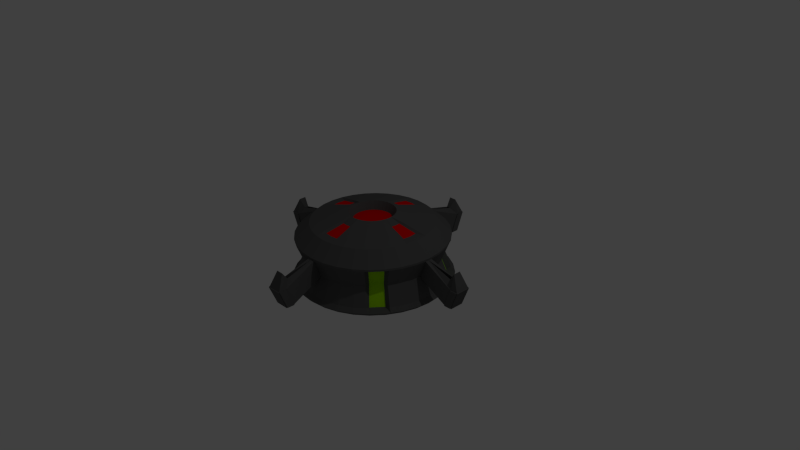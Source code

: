 # Source: Healing_Drone.blend  (saved by Blender 2.79.0; exported with 4.5.12 LTS)
import bpy
from mathutils import Matrix  # noqa: F401  (used for matrix-valued properties, if any)

bpy.ops.wm.read_factory_settings(use_empty=True)
scene = bpy.context.scene
scene.name = 'Scene'

# ---- collections
col_collection_1 = bpy.data.collections.new('Collection 1'); scene.collection.children.link(col_collection_1)

# ---- materials (node trees are filled in below, after node groups)
mat_metal = bpy.data.materials.new('Metal')
mat_metal.alpha_threshold = 0.0
mat_metal.use_transparent_shadow = False
mat_metal.diffuse_color = (0.1025, 0.1025, 0.1025, 1.0)
mat_metal.roughness = 0.5
mat_lum = bpy.data.materials.new('Lum')
mat_lum.alpha_threshold = 0.0
mat_lum.use_transparent_shadow = False
mat_lum.diffuse_color = (0.8, 0.0006812, 0.0, 1.0)
mat_lum.roughness = 0.5
mat_lume = bpy.data.materials.new('LumE')
mat_lume.alpha_threshold = 0.0
mat_lume.use_transparent_shadow = False
mat_lume.diffuse_color = (0.3639, 0.8, 0.0, 1.0)
mat_lume.specular_color = (0.3579, 1.0, 0.0)
mat_lume.roughness = 0.5
mat_lume.specular_intensity = 1.0
mat_metalw = bpy.data.materials.new('MetalW')
mat_metalw.alpha_threshold = 0.0
mat_metalw.use_transparent_shadow = False
mat_metalw.diffuse_color = (0.004896, 0.004896, 0.004896, 1.0)
mat_metalw.roughness = 0.5
mat_lumw = bpy.data.materials.new('LumW')
mat_lumw.alpha_threshold = 0.0
mat_lumw.use_transparent_shadow = False
mat_lumw.diffuse_color = (0.8, 0.05222, 0.0, 1.0)
mat_lumw.roughness = 0.5

# ---- material node trees

# ---- world
world_world = bpy.data.worlds.new('World'); scene.world = world_world
world_world.color = (0.05088, 0.05088, 0.05088)
world_world.use_sun_shadow = False
world_world.sun_shadow_jitter_overblur = 0.0
world_world.cycles.sampling_method = 'NONE'
world_world.cycles.sample_map_resolution = 256

# ---- cameras
cam_camera = bpy.data.cameras.new('Camera')
cam_camera.clip_end = 100.0
cam_camera.lens = 35.0
cam_camera.sensor_width = 32.0
cam_camera.sensor_height = 18.0
cam_camera.ortho_scale = 7.314
cam_camera.dof.focus_distance = 0.0
cam_camera.dof.aperture_fstop = 128.0

# ---- lights
light_lamp = bpy.data.lights.new('Lamp', 'POINT')
light_lamp.transmission_factor = 0.0
light_lamp.cutoff_distance = 30.0
light_lamp.energy = 100.0
light_lamp.shadow_buffer_clip_start = 1.001
light_lamp.shadow_soft_size = 0.1
light_lamp.shadow_maximum_resolution = 0.006
light_lamp.use_absolute_resolution = True
light_lamp.cycles.use_multiple_importance_sampling = False

# ---- meshes
me_cylinder_002 = bpy.data.meshes.new('Cylinder.002')
me_cylinder_002.from_pydata([(0.7814, 0.5141, 0.3259), (0.6567, 0.6661, 0.3259), (0.7814, -0.5141, 0.3259), (0.6567, -0.6661, 0.3259), (-0.6661, 0.6567, 0.3259), (-0.5141, 0.7814, 0.3259), (-0.7814, -0.5141, 0.3259), (-0.6567, -0.6661, 0.3259), (0.7814, -0.5141, -0.2259), (0.719, -0.5901, 0.326), (0.6567, -0.6661, -0.2259), (-0.7814, -0.5141, -0.2259), (-0.719, -0.5901, 0.326), (-0.6567, -0.6661, -0.2259), (0.719, -0.5901, -0.226), (0.7814, 0.5141, -0.2259), (0.719, 0.5901, 0.326), (0.6567, 0.6661, -0.2259), (0.7502, -0.5521, 0.326), (-0.719, -0.5901, -0.226), (-0.6661, 0.6567, -0.2259), (0.719, 0.5901, -0.226), (-0.5901, 0.719, 0.326), (-0.5141, 0.7814, -0.2259), (-0.7502, -0.5521, 0.326), (0.6944, -0.4554, 0.05), (0.6878, -0.6281, 0.326), (0.5821, -0.5922, 0.05), (0.7502, 0.5521, 0.326), (-0.5901, 0.719, -0.226), (-0.6281, 0.6878, 0.326), (-0.6944, -0.4554, 0.05), (-0.6878, -0.6281, 0.326), (-0.5821, -0.5922, 0.05), (0.6944, 0.4554, 0.05), (0.6878, 0.6281, 0.326), (0.5821, 0.5922, 0.05), (0.6878, -0.6281, -0.226), (0.7502, -0.5521, -0.226), (0.6379, -0.5235, 0.05), (-0.6878, -0.6281, -0.226), (-0.7502, -0.5521, -0.226), (-0.6379, -0.5235, 0.05), (-0.5922, 0.5821, 0.05), (-0.5521, 0.7502, 0.326), (-0.4554, 0.6944, 0.05), (0.6661, -0.4893, 0.05), (0.6878, 0.6281, -0.226), (0.7502, 0.5521, -0.226), (0.6379, 0.5235, 0.05), (-0.5521, 0.7502, -0.226), (-0.6281, 0.6878, -0.226), (-0.5235, 0.6379, 0.05), (-0.6661, -0.4893, 0.05), (0.6099, -0.5578, 0.05), (0.6661, 0.4893, 0.05), (-0.6099, -0.5578, 0.05), (0.6099, 0.5578, 0.05), (-0.5578, 0.6099, 0.05), (-0.4893, 0.6661, 0.05)], [], [(20, 43, 58, 51), (54, 26, 3, 27), (11, 41, 53, 31), (56, 33, 7, 32), (57, 36, 1, 35), (51, 58, 52, 29), (59, 44, 5, 45), (46, 18, 9, 39), (19, 40, 56, 42), (52, 22, 44, 59), (15, 48, 55, 34), (29, 52, 59, 50), (50, 59, 45, 23), (55, 49, 16, 28), (38, 46, 39, 14), (8, 25, 46, 38), (25, 2, 18, 46), (58, 30, 22, 52), (53, 42, 12, 24), (43, 4, 30, 58), (34, 55, 28, 0), (48, 21, 49, 55), (40, 13, 33, 56), (42, 56, 32, 12), (31, 53, 24, 6), (41, 19, 42, 53), (37, 54, 27, 10), (14, 39, 54, 37), (39, 9, 26, 54), (47, 17, 36, 57), (49, 57, 35, 16), (21, 47, 57, 49)])
me_cylinder_002.polygons.foreach_set('material_index', [2, 2, 2, 2, 2, 2, 2, 2, 2, 2, 2, 2, 2, 2, 2, 2, 2, 2, 2, 2, 2, 2, 2, 2, 2, 2, 2, 2, 2, 2, 2, 2])
me_cylinder_002.materials.append(mat_metal)
me_cylinder_002.materials.append(mat_lum)
me_cylinder_002.materials.append(mat_lume)
me_cylinder_002.use_remesh_preserve_volume = False
me_cylinder_002.use_remesh_preserve_attributes = False
me_cylinder_002.use_mirror_vertex_groups = False
me_cylinder_002.update()
me_cylinder_001 = bpy.data.meshes.new('Cylinder.001')
me_cylinder_001.from_pydata([(-0.03628, 0.05262, -0.05675), (-0.03628, 0.05262, 0.04406), (-0.02933, 0.05818, -0.04675), (-0.02933, 0.05818, 0.04406), (-0.02143, 0.06229, -0.04675), (-0.02143, 0.06229, 0.04406), (-0.01288, 0.06477, -0.04675), (-0.01288, 0.06477, 0.04406), (-0.004012, 0.06553, -0.04675), (-0.004012, 0.06553, 0.04406), (0.004835, 0.06455, -0.04675), (0.004836, 0.06455, 0.04406), (0.01332, 0.06187, -0.04675), (0.01332, 0.06187, 0.04406), (0.02112, 0.05758, -0.04675), (0.02112, 0.05758, 0.04406), (0.02793, 0.05185, -0.05675), (0.02793, 0.05185, 0.04406), (0.0335, 0.0449, -0.04675), (0.0335, 0.0449, 0.04406), (0.0376, 0.037, -0.04675), (0.0376, 0.037, 0.04406), (0.04008, 0.02845, -0.04675), (0.04008, 0.02845, 0.04406), (0.04085, 0.01958, -0.04675), (0.04085, 0.01958, 0.04406), (0.03987, 0.01074, -0.04675), (0.03987, 0.01074, 0.04406), (0.03718, 0.002251, -0.04675), (0.03718, 0.002251, 0.04406), (0.03289, -0.005548, -0.04675), (0.03289, -0.005548, 0.04406), (0.02716, -0.01236, -0.05675), (0.02716, -0.01236, 0.04406), (0.02021, -0.01792, -0.04675), (0.02021, -0.01792, 0.04406), (0.01231, -0.02203, -0.04675), (0.01231, -0.02203, 0.04406), (0.003765, -0.02451, -0.04675), (0.003765, -0.02451, 0.04406), (-0.005103, -0.02527, -0.04675), (-0.005103, -0.02527, 0.04406), (-0.01395, -0.02429, -0.04675), (-0.01395, -0.02429, 0.04406), (-0.02244, -0.02161, -0.04675), (-0.02244, -0.02161, 0.04406), (-0.03024, -0.01732, -0.04675), (-0.03024, -0.01732, 0.04406), (-0.03705, -0.01159, -0.05675), (-0.03705, -0.01159, 0.04406), (-0.04261, -0.00464, -0.04675), (-0.04261, -0.00464, 0.04406), (-0.04671, 0.00326, -0.04675), (-0.04671, 0.00326, 0.04406), (-0.04919, 0.01181, -0.04675), (-0.04919, 0.01181, 0.04406), (-0.04996, 0.02068, -0.04675), (-0.04996, 0.02068, 0.04406), (-0.04898, 0.02952, -0.04675), (-0.04898, 0.02952, 0.04406), (-0.04629, 0.03801, -0.04675), (-0.0463, 0.03801, 0.04406), (-0.042, 0.04581, -0.04675), (-0.042, 0.04581, 0.04406), (-0.01916, 0.005876, -0.1068), (-0.01881, 0.03473, -0.1068), (0.01004, 0.03439, -0.1068), (0.009697, 0.005529, -0.1068), (-0.01916, 0.005876, -0.1568), (-0.01881, 0.03473, -0.1568), (0.01004, 0.03439, -0.1568), (0.009697, 0.005529, -0.1568), (0.009697, 0.005529, -0.1068), (-0.01916, 0.005876, -0.1068), (0.009697, 0.005529, -0.1568), (-0.01916, 0.005876, -0.1568), (-0.01881, 0.03473, -0.1068), (0.01004, 0.03439, -0.1068), (-0.0258, 0.04189, -0.1618), (0.0172, 0.04137, -0.1618), (0.009697, 0.005529, -0.1068), (-0.01916, 0.005876, -0.1068), (0.01668, -0.001627, -0.1618), (-0.02631, -0.00111, -0.1618), (-0.01011, 0.07575, -0.1156), (0.002332, 0.0756, -0.1156), (0.01064, 0.08438, -0.1568), (-0.01821, 0.08473, -0.1568), (0.0009966, -0.03549, -0.1156), (-0.01145, -0.03534, -0.1156), (-0.01976, -0.04412, -0.1568), (0.009096, -0.04447, -0.1568), (-0.01145, -0.03534, -0.1156), (0.0009966, -0.03549, -0.1156), (-0.01976, -0.04412, -0.1568), (0.009096, -0.04447, -0.1568), (-0.01145, -0.03534, -0.1156), (0.0009966, -0.03549, -0.1156), (-0.01976, -0.04412, -0.1568), (0.009096, -0.04447, -0.1568), (-0.01485, -0.3182, -0.1156), (-0.002404, -0.3183, -0.1156), (-0.02316, -0.3269, -0.1568), (0.005696, -0.3273, -0.1568), (-0.005225, -0.03542, -0.1156), (-0.0156, -0.03973, -0.1362), (-0.005332, -0.04429, -0.1568), (0.005046, -0.03998, -0.1362), (-0.008626, -0.3182, -0.1156), (-0.019, -0.3226, -0.1362), (-0.008732, -0.3271, -0.1568), (0.001646, -0.3228, -0.1362), (-0.02018, -0.1716, -0.0922), (0.006449, -0.1719, -0.0922), (-0.03565, -0.1897, -0.1769), (0.02148, -0.1904, -0.1769), (0.02834, -0.1817, -0.1362), (-0.007096, -0.191, -0.1812), (-0.0423, -0.1808, -0.1362), (-0.008509, -0.3085, -0.1362), (-0.006862, -0.1716, -0.09119), (-0.005515, -0.3183, -0.1156), (-0.01693, -0.3204, -0.1259), (-0.01595, -0.327, -0.1568), (0.003671, -0.325, -0.1465), (-0.01174, -0.3182, -0.1156), (-0.02108, -0.3247, -0.1465), (-0.001518, -0.3272, -0.1568), (-0.0003788, -0.3206, -0.1259), (-0.008529, -0.3102, -0.144), (-0.008489, -0.3068, -0.1284), (-0.005846, -0.3086, -0.1362), (-0.01117, -0.3085, -0.1362), (-0.01171, -0.3068, -0.1282), (-0.005267, -0.3068, -0.1282), (-0.00361, -0.3104, -0.1444), (-0.01345, -0.3102, -0.1444), (0.01206, 0.2953, -0.04365), (-0.01456, 0.2956, -0.04365), (0.02754, 0.3134, -0.1284), (-0.0296, 0.3141, -0.1284)], [], [(0, 1, 3, 2), (2, 3, 5, 4), (4, 5, 7, 6), (6, 7, 9, 8), (8, 9, 11, 10), (10, 11, 13, 12), (12, 13, 15, 14), (14, 15, 17, 16), (16, 17, 19, 18), (18, 19, 21, 20), (20, 21, 23, 22), (22, 23, 25, 24), (24, 25, 27, 26), (26, 27, 29, 28), (28, 29, 31, 30), (30, 31, 33, 32), (32, 33, 35, 34), (34, 35, 37, 36), (36, 37, 39, 38), (38, 39, 41, 40), (40, 41, 43, 42), (42, 43, 45, 44), (44, 45, 47, 46), (46, 47, 49, 48), (48, 49, 51, 50), (50, 51, 53, 52), (52, 53, 55, 54), (54, 55, 57, 56), (56, 57, 59, 58), (58, 59, 61, 60), (3, 1, 63, 61, 59, 57, 55, 53, 51, 49, 47, 45, 43, 41, 39, 37, 35, 33, 31, 29, 27, 25, 23, 21, 19, 17, 15, 13, 11, 9, 7, 5), (62, 63, 1, 0), (60, 61, 63, 62), (48, 0, 65, 64), (32, 34, 36, 38, 40, 42, 44, 46, 48), (16, 18, 20, 22, 24, 26, 28, 30, 32), (0, 2, 4, 6, 8, 10, 12, 14, 16), (48, 50, 52, 54, 56, 58, 60, 62, 0), (64, 65, 69, 68), (0, 16, 66, 65), (16, 32, 67, 66), (32, 48, 64, 67), (68, 69, 70, 71), (69, 65, 76, 78), (66, 67, 71, 70), (64, 68, 75, 73), (72, 73, 81, 80), (71, 67, 72, 74), (68, 71, 74, 75), (67, 64, 73, 72), (75, 74, 82, 83), (70, 69, 78, 79), (65, 66, 77, 76), (73, 75, 83, 81), (66, 70, 79, 77), (74, 72, 80, 82), (77, 85, 84, 76), (79, 86, 85, 77), (78, 87, 86, 79), (76, 84, 87, 78), (88, 89, 92, 93), (81, 89, 88, 80), (83, 90, 89, 81), (82, 91, 90, 83), (80, 88, 91, 82), (93, 92, 96, 104, 97), (89, 90, 94, 92), (90, 91, 95, 94), (91, 88, 93, 95), (120, 112, 100, 125, 108), (92, 94, 98, 105, 96), (94, 95, 99, 106, 98), (95, 93, 97, 107, 99), (136, 126, 102, 123), (118, 114, 102, 126, 109), (117, 115, 103, 127, 110), (116, 113, 101, 128, 111), (115, 116, 111, 124, 103), (99, 107, 116, 115), (107, 97, 113, 116), (114, 117, 110, 123, 102), (98, 106, 117, 114), (106, 99, 115, 117), (112, 118, 109, 122, 100), (96, 105, 118, 112), (105, 98, 114, 118), (135, 129, 110, 127), (134, 130, 119, 131), (133, 122, 109, 132), (113, 120, 108, 121, 101), (97, 104, 120, 113), (104, 96, 112, 120), (86, 87, 140, 139), (130, 133, 132, 119), (108, 125, 133, 130), (125, 100, 122, 133), (128, 134, 131, 111), (101, 121, 134, 128), (121, 108, 130, 134), (124, 135, 127, 103), (111, 131, 135, 124), (131, 119, 129, 135), (129, 136, 123, 110), (119, 132, 136, 129), (132, 109, 126, 136), (137, 139, 140, 138), (87, 84, 138, 140), (84, 85, 137, 138), (85, 86, 139, 137)])
me_cylinder_001.polygons.foreach_set('material_index', [0, 0, 0, 0, 0, 0, 0, 0, 0, 0, 0, 0, 0, 0, 0, 0, 0, 0, 0, 0, 0, 0, 0, 0, 0, 0, 0, 0, 0, 0, 0, 0, 0, 0, 0, 0, 0, 0, 0, 0, 0, 0, 0, 0, 0, 0, 0, 0, 0, 0, 0, 0, 0, 0, 0, 0, 0, 0, 0, 0, 0, 0, 0, 0, 0, 0, 0, 0, 0, 0, 0, 0, 0, 0, 0, 0, 0, 0, 0, 0, 0, 0, 0, 0, 0, 0, 0, 1, 0, 0, 0, 0, 0, 1, 0, 0, 0, 0, 0, 0, 0, 1, 0, 1, 0, 0, 0, 0, 0])
me_cylinder_001.materials.append(mat_metalw)
me_cylinder_001.materials.append(mat_lumw)
me_cylinder_001.use_remesh_preserve_volume = False
me_cylinder_001.use_remesh_preserve_attributes = False
me_cylinder_001.use_mirror_vertex_groups = False
me_cylinder_001.update()
me_cylinder = bpy.data.meshes.new('Cylinder')
me_cylinder.from_pydata([(0.9808, 0.1951, -0.3), (0.9808, 0.1951, 0.3), (0.9239, 0.3827, -0.3), (0.9239, 0.3827, 0.3), (0.8315, 0.5556, -0.3), (0.7814, 0.5141, 0.3259), (0.7071, 0.7071, -0.3), (0.6567, 0.6661, 0.3259), (0.5556, 0.8315, -0.3), (0.5556, 0.8315, 0.3), (0.3827, 0.9239, -0.3), (0.3827, 0.9239, 0.3), (1.0, 0.0, -0.3), (1.0, 0.0, 0.3), (0.9808, -0.1951, -0.3), (0.9808, -0.1951, 0.3), (0.9239, -0.3827, -0.3), (0.9239, -0.3827, 0.3), (0.8315, -0.5556, -0.3), (0.7814, -0.5141, 0.3259), (0.7071, -0.7071, -0.3), (0.6567, -0.6661, 0.3259), (0.5556, -0.8315, -0.3), (0.5556, -0.8315, 0.3), (0.3827, -0.9239, -0.3), (0.3827, -0.9239, 0.3), (0.1951, -0.9808, -0.3), (0.1951, -0.9808, 0.3), (0.0, -1.0, -0.3), (0.0, -1.0, 0.3), (0.1951, 0.9808, -0.3), (0.1951, 0.9808, 0.3), (0.0, 1.0, -0.3), (0.0, 1.0, 0.3), (-0.9808, 0.1951, -0.3), (-0.9808, 0.1951, 0.3), (-0.9239, 0.3827, -0.3), (-0.9239, 0.3827, 0.3), (-0.8315, 0.5556, -0.3), (-0.8315, 0.5556, 0.3), (-0.7071, 0.7071, -0.3), (-0.6661, 0.6567, 0.3259), (-1.0, 0.0, -0.3), (-1.0, 0.0, 0.3), (-0.5556, 0.8315, -0.3), (-0.5141, 0.7814, 0.3259), (-0.9808, -0.1951, -0.3), (-0.9808, -0.1951, 0.3), (-0.9239, -0.3827, -0.3), (-0.9239, -0.3827, 0.3), (-0.8315, -0.5556, -0.3), (-0.7814, -0.5141, 0.3259), (-0.7071, -0.7071, -0.3), (-0.6567, -0.6661, 0.3259), (-0.5556, -0.8315, -0.3), (-0.5556, -0.8315, 0.3), (-0.3827, -0.9239, -0.3), (-0.3827, -0.9239, 0.3), (-0.1951, -0.9808, -0.3), (-0.1951, -0.9808, 0.3), (-0.3827, 0.9239, -0.3), (-0.3827, 0.9239, 0.3), (-0.1951, 0.9808, -0.3), (1.0, 0.0, 0.3), (0.9808, -0.1951, 0.3), (0.9239, -0.3827, 0.3), (0.8315, -0.5556, 0.3), (0.7071, -0.7071, 0.3), (0.5556, -0.8315, 0.3), (0.3827, -0.9239, 0.3), (0.1951, -0.9808, 0.3), (0.0, -1.0, 0.3), (-0.1951, 0.9808, 0.3), (0.9808, 0.1951, 0.3), (-1.0, 0.0, 0.3), (0.9239, 0.3827, 0.3), (0.8315, 0.5556, 0.3), (0.7071, 0.7071, 0.3), (0.5556, 0.8315, 0.3), (0.3827, 0.9239, 0.3), (-0.9808, -0.1951, 0.3), (-0.9239, -0.3827, 0.3), (-0.8315, -0.5556, 0.3), (-0.7071, -0.7071, 0.3), (-0.5556, -0.8315, 0.3), (-0.3827, -0.9239, 0.3), (-0.1951, -0.9808, 0.3), (0.1951, 0.9808, 0.3), (1.0, 0.0, -0.3), (0.9808, -0.1951, -0.3), (0.9239, -0.3827, -0.3), (0.8315, -0.5556, -0.3), (0.7071, -0.7071, -0.3), (0.5556, -0.8315, -0.3), (0.3827, -0.9239, -0.3), (0.1951, -0.9808, -0.3), (0.0, -1.0, -0.3), (0.0, 1.0, 0.3), (-0.9808, 0.1951, 0.3), (-0.9239, 0.3827, 0.3), (-0.8315, 0.5556, 0.3), (-1.0, 0.0, -0.3), (-0.7071, 0.7071, 0.3), (-0.5556, 0.8315, 0.3), (-0.3827, 0.9239, 0.3), (-0.1951, 0.9808, 0.3), (0.9808, 0.1951, -0.3), (0.9239, 0.3827, -0.3), (-0.9808, -0.1951, -0.3), (-0.9239, -0.3827, -0.3), (-0.8315, -0.5556, -0.3), (-0.7071, -0.7071, -0.3), (-0.5556, -0.8315, -0.3), (-0.3827, -0.9239, -0.3), (-0.1951, -0.9808, -0.3), (1.0, 0.0, 0.325), (0.9808, -0.1951, 0.325), (0.9239, -0.3827, 0.325), (0.8315, -0.5556, 0.325), (0.7071, -0.7071, 0.325), (0.5556, -0.8315, 0.325), (0.3827, -0.9239, 0.325), (0.1951, -0.9808, 0.325), (0.0, -1.0, 0.325), (0.8315, 0.5556, -0.3), (0.7071, 0.7071, -0.3), (0.5556, 0.8315, -0.3), (0.3827, 0.9239, -0.3), (0.1951, 0.9808, -0.3), (0.0, 1.0, -0.3), (-0.9808, 0.1951, -0.3), (-0.9239, 0.3827, -0.3), (-0.8315, 0.5556, -0.3), (-0.7071, 0.7071, -0.3), (-0.5556, 0.8315, -0.3), (-0.3827, 0.9239, -0.3), (-0.1951, 0.9808, -0.3), (-1.0, 0.0, 0.325), (-0.9808, -0.1951, 0.325), (-0.9239, -0.3827, 0.325), (-0.8315, -0.5556, 0.325), (-0.7071, -0.7071, 0.325), (-0.5556, -0.8315, 0.325), (0.8036, 0.0, -0.1215), (0.7882, -0.1568, -0.1215), (0.7425, -0.3075, -0.1215), (0.6682, -0.4465, -0.1215), (0.5683, -0.5683, -0.1215), (0.4465, -0.6682, -0.1215), (0.3075, -0.7425, -0.1215), (0.1568, -0.7882, -0.1215), (0.0, -0.8036, -0.1215), (-0.3827, -0.9239, 0.325), (-0.1951, -0.9808, 0.325), (0.9808, 0.1951, 0.325), (0.9239, 0.3827, 0.325), (0.8315, 0.5556, 0.325), (0.7071, 0.7071, 0.325), (0.5556, 0.8315, 0.325), (0.3827, 0.9239, 0.325), (0.1951, 0.9808, 0.325), (0.0, 1.0, 0.325), (-0.9808, 0.1951, 0.325), (-0.9239, 0.3827, 0.325), (-0.8315, 0.5556, 0.325), (-0.7071, 0.7071, 0.325), (-0.5556, 0.8315, 0.325), (-0.8036, 0.0, -0.1215), (-0.7882, -0.1568, -0.1215), (-0.7425, -0.3075, -0.1215), (-0.6682, -0.4465, -0.1215), (-0.5683, -0.5683, -0.1215), (-0.4465, -0.6682, -0.1215), (-0.3075, -0.7425, -0.1215), (-0.1568, -0.7882, -0.1215), (0.7882, 0.1568, -0.1215), (0.0, -0.8036, 0.4965), (0.1568, -0.7882, 0.4965), (0.3075, -0.7425, 0.4965), (0.4465, -0.6682, 0.4965), (0.5683, -0.5683, 0.4965), (0.6682, -0.4465, 0.4965), (0.7425, -0.3075, 0.4965), (0.7882, -0.1568, 0.4965), (0.8036, 0.0, 0.4965), (0.7425, 0.3075, -0.1215), (0.6682, 0.4465, -0.1215), (0.5683, 0.5683, -0.1215), (0.4465, 0.6682, -0.1215), (0.3075, 0.7425, -0.1215), (-0.1568, -0.7882, 0.4965), (-0.3075, -0.7425, 0.4965), (0.1568, 0.7882, -0.1215), (0.0, 0.8036, -0.1215), (-0.3827, 0.9239, 0.325), (-0.1951, 0.9808, 0.325), (-0.4465, -0.6682, 0.4965), (-0.5683, -0.5683, 0.4965), (-0.6682, -0.4465, 0.4965), (-0.7425, -0.3075, 0.4965), (-0.7882, -0.1568, 0.4965), (-0.8036, 0.0, 0.4965), (0.0, -0.8036, 0.4715), (0.1568, -0.7882, 0.4715), (0.3075, -0.7425, 0.4715), (0.4465, -0.6682, 0.4715), (0.5683, -0.5683, 0.4715), (0.6682, -0.4465, 0.4715), (0.7425, -0.3075, 0.4715), (0.7882, -0.1568, 0.4715), (0.8036, 0.0, 0.4715), (-0.7882, 0.1568, -0.1215), (-0.7425, 0.3075, -0.1215), (-0.6682, 0.4465, -0.1215), (-0.5683, 0.5683, -0.1215), (-0.4465, 0.6682, -0.1215), (-0.3075, 0.7425, -0.1215), (-0.1568, -0.7882, 0.4715), (-0.3075, -0.7425, 0.4715), (-0.4465, -0.6682, 0.4715), (-0.5683, -0.5683, 0.4715), (-0.1568, 0.7882, -0.1215), (0.0, 0.8036, 0.4965), (-0.6682, -0.4465, 0.4715), (-0.7425, -0.3075, 0.4715), (-0.7882, -0.1568, 0.4715), (-0.8036, 0.0, 0.4715), (0.1568, 0.7882, 0.4965), (0.3075, 0.7425, 0.4965), (0.4465, 0.6682, 0.4965), (0.5683, 0.5683, 0.4965), (0.0, -0.8036, 0.4715), (0.1568, -0.7882, 0.4715), (0.3075, -0.7425, 0.4715), (0.4465, -0.6682, 0.4715), (0.5683, -0.5683, 0.4715), (0.6682, -0.4465, 0.4715), (0.7425, -0.3075, 0.4715), (0.7882, -0.1568, 0.4715), (0.8036, 0.0, 0.4715), (0.6682, 0.4465, 0.4965), (0.7425, 0.3075, 0.4965), (0.7882, 0.1568, 0.4965), (-0.1568, 0.7882, 0.4965), (-0.3075, 0.7425, 0.4965), (-0.4465, 0.6682, 0.4965), (-0.1568, -0.7882, 0.4715), (-0.3075, -0.7425, 0.4715), (-0.4465, -0.6682, 0.4715), (-0.5683, -0.5683, 0.4715), (-0.6682, -0.4465, 0.4715), (-0.7425, -0.3075, 0.4715), (-0.7882, -0.1568, 0.4715), (-0.8036, 0.0, 0.4715), (-0.5683, 0.5683, 0.4965), (-0.6682, 0.4465, 0.4965), (-0.7425, 0.3075, 0.4965), (-0.7882, 0.1568, 0.4965), (0.0, -0.3036, 0.6215), (0.05924, -0.2978, 0.6215), (0.1162, -0.2805, 0.6215), (0.1687, -0.2525, 0.6215), (0.2147, -0.2147, 0.6215), (0.2525, -0.1687, 0.6215), (0.2805, -0.1162, 0.6215), (0.2978, -0.05924, 0.6215), (0.3036, 0.0, 0.6215), (0.0, 0.8036, 0.4715), (0.1568, 0.7882, 0.4715), (0.3075, 0.7425, 0.4715), (0.4465, 0.6682, 0.4715), (0.5683, 0.5683, 0.4715), (0.6682, 0.4465, 0.4715), (0.7425, 0.3075, 0.4715), (0.7882, 0.1568, 0.4715), (-0.05924, -0.2978, 0.6215), (0.7036, 0.0, -0.1215), (0.6901, -0.1373, -0.1215), (0.6501, -0.2693, -0.1215), (0.5851, -0.3909, -0.1215), (0.4976, -0.4976, -0.1215), (0.3909, -0.5851, -0.1215), (0.2693, -0.6501, -0.1215), (0.1373, -0.6901, -0.1215), (0.0, -0.7036, -0.1215), (-0.1162, -0.2805, 0.6215), (-0.1687, -0.2525, 0.6215), (-0.2147, -0.2147, 0.6215), (-0.2525, -0.1687, 0.6215), (-0.2805, -0.1162, 0.6215), (-0.2978, -0.05924, 0.6215), (-0.3036, 0.0, 0.6215), (-0.1568, 0.7882, 0.4715), (-0.3075, 0.7425, 0.4715), (-0.4465, 0.6682, 0.4715), (-0.5683, 0.5683, 0.4715), (-0.6682, 0.4465, 0.4715), (-0.7425, 0.3075, 0.4715), (-0.7882, 0.1568, 0.4715), (0.0, 0.8036, 0.4715), (0.1568, 0.7882, 0.4715), (0.3075, 0.7425, 0.4715), (0.4465, 0.6682, 0.4715), (0.5683, 0.5683, 0.4715), (0.2036, 0.0, -0.4215), (0.1997, -0.03973, -0.4215), (0.1881, -0.07793, -0.4215), (0.1693, -0.1131, -0.4215), (0.144, -0.144, -0.4215), (0.1131, -0.1693, -0.4215), (0.07793, -0.1881, -0.4215), (0.03973, -0.1997, -0.4215), (0.0, -0.2036, -0.4215), (0.6682, 0.4465, 0.4715), (0.7425, 0.3075, 0.4715), (0.7882, 0.1568, 0.4715), (-0.7036, 0.0, -0.1215), (-0.6901, -0.1373, -0.1215), (-0.6501, -0.2693, -0.1215), (-0.5851, -0.3909, -0.1215), (-0.1568, 0.7882, 0.4715), (-0.3075, 0.7425, 0.4715), (-0.4465, 0.6682, 0.4715), (-0.5683, 0.5683, 0.4715), (-0.6682, 0.4465, 0.4715), (-0.7425, 0.3075, 0.4715), (-0.4976, -0.4976, -0.1215), (-0.3909, -0.5851, -0.1215), (-0.2693, -0.6501, -0.1215), (-0.1373, -0.6901, -0.1215), (-0.7882, 0.1568, 0.4715), (0.0, 0.3036, 0.6215), (0.05924, 0.2978, 0.6215), (0.1162, 0.2805, 0.6215), (0.1687, 0.2525, 0.6215), (0.2147, 0.2147, 0.6215), (0.2525, 0.1687, 0.6215), (0.2805, 0.1162, 0.6215), (0.2978, 0.05924, 0.6215), (-0.05924, 0.2978, 0.6215), (0.6901, 0.1373, -0.1215), (0.6501, 0.2693, -0.1215), (0.5851, 0.3909, -0.1215), (1.0, 0.0, -0.2), (0.9904, -0.09755, -0.3), (0.9904, -0.09755, 0.3), (0.9808, -0.1951, -0.2), (0.9523, -0.2889, -0.3), (0.9523, -0.2889, 0.3), (0.9239, -0.3827, -0.2), (0.8777, -0.4691, -0.3), (0.8777, -0.4691, 0.3), (0.7814, -0.5141, -0.2259), (0.7693, -0.6313, -0.3), (0.719, -0.5901, 0.326), (0.6567, -0.6661, -0.2259), (0.6313, -0.7693, -0.3), (0.6313, -0.7693, 0.3), (0.5556, -0.8315, -0.2), (0.4691, -0.8777, -0.3), (0.4691, -0.8777, 0.3), (0.3827, -0.9239, -0.2), (0.2889, -0.9523, -0.3), (0.2889, -0.9523, 0.3), (0.1951, -0.9808, -0.2), (0.09754, -0.9904, -0.3), (0.09754, -0.9904, 0.3), (0.0, -1.0, -0.2), (0.4976, 0.4976, -0.1215), (-0.2036, 0.0, -0.4215), (-0.1997, -0.03973, -0.4215), (-0.1881, -0.07793, -0.4215), (-0.1693, -0.1131, -0.4215), (-0.144, -0.144, -0.4215), (-0.1131, -0.1693, -0.4215), (-0.07793, -0.1881, -0.4215), (-0.03973, -0.1997, -0.4215), (0.3909, 0.5851, -0.1215), (0.2693, 0.6501, -0.1215), (0.1373, 0.6901, -0.1215), (0.0, 0.7036, -0.1215), (-0.1162, 0.2805, 0.6215), (-0.1687, 0.2525, 0.6215), (-0.2147, 0.2147, 0.6215), (-0.2525, 0.1687, 0.6215), (-0.2805, 0.1162, 0.6215), (-0.2978, 0.05924, 0.6215), (0.1997, 0.03973, -0.4215), (0.1881, 0.07793, -0.4215), (0.1693, 0.1131, -0.4215), (0.144, 0.144, -0.4215), (0.1131, 0.1693, -0.4215), (0.07793, 0.1881, -0.4215), (0.03973, 0.1997, -0.4215), (0.0, 0.2036, -0.4215), (-0.6901, 0.1373, -0.1215), (-0.6501, 0.2693, -0.1215), (-0.5851, 0.3909, -0.1215), (-0.4976, 0.4976, -0.1215), (-0.3909, 0.5851, -0.1215), (-0.2693, 0.6501, -0.1215), (-0.1373, 0.6901, -0.1215), (0.9904, 0.09755, -0.3), (0.9904, 0.09755, 0.3), (0.9808, 0.1951, -0.2), (0.9523, 0.2889, -0.3), (0.9523, 0.2889, 0.3), (0.9239, 0.3827, -0.2), (0.8777, 0.4691, -0.3), (-1.0, 0.0, -0.2), (-0.9904, -0.09755, -0.3), (-0.9904, -0.09755, 0.3), (-0.9808, -0.1951, -0.2), (-0.9523, -0.2889, -0.3), (-0.9523, -0.2889, 0.3), (-0.9239, -0.3827, -0.2), (-0.8777, -0.4691, -0.3), (-0.8777, -0.4691, 0.3), (-0.7814, -0.5141, -0.2259), (-0.7693, -0.6313, -0.3), (-0.719, -0.5901, 0.326), (-0.6567, -0.6661, -0.2259), (-0.6313, -0.7693, -0.3), (0.09754, -0.9904, -0.2), (0.2889, -0.9523, -0.2), (0.4691, -0.8777, -0.2), (0.6313, -0.7693, -0.2), (0.719, -0.5901, -0.226), (0.8777, -0.4691, -0.2), (0.9523, -0.2889, -0.2), (0.9904, -0.09755, -0.2), (-0.6313, -0.7693, 0.3), (-0.5556, -0.8315, -0.2), (-0.4691, -0.8777, -0.3), (-0.4691, -0.8777, 0.3), (-0.3827, -0.9239, -0.2), (-0.2889, -0.9523, -0.3), (-0.2889, -0.9523, 0.3), (-0.1951, -0.9808, -0.2), (-0.09754, -0.9904, -0.3), (-0.09754, -0.9904, 0.3), (0.8777, 0.4691, 0.3), (0.7814, 0.5141, -0.2259), (0.7693, 0.6313, -0.3), (0.719, 0.5901, 0.326), (0.6567, 0.6661, -0.2259), (0.6313, 0.7693, -0.3), (0.6313, 0.7693, 0.3), (0.5556, 0.8315, -0.2), (0.4691, 0.8777, -0.3), (0.4691, 0.8777, 0.3), (0.3827, 0.9239, -0.2), (0.2889, 0.9523, -0.3), (0.2889, 0.9523, 0.3), (0.1951, 0.9808, -0.2), (0.09754, 0.9904, -0.3), (0.09754, 0.9904, 0.3), (0.0, 1.0, -0.2), (-0.1997, 0.03973, -0.4215), (-0.1881, 0.07793, -0.4215), (1.05, 0.0, -0.25), (0.9856, -0.1463, -0.3), (0.9952, -0.04877, 0.3), (1.03, -0.2048, -0.25), (0.9381, -0.3358, -0.3), (0.9666, -0.242, 0.3), (0.9701, -0.4018, -0.25), (0.8546, -0.5123, -0.3), (0.9008, -0.4259, 0.3), (0.873, -0.5833, -0.25), (0.7382, -0.6692, -0.3), (0.7502, -0.5521, 0.326), (0.7425, -0.7425, -0.25), (0.5935, -0.8004, -0.3), (0.6692, -0.7382, 0.3), (0.5833, -0.873, -0.25), (0.4259, -0.9008, -0.3), (0.5123, -0.8546, 0.3), (0.4018, -0.9701, -0.25), (0.242, -0.9666, -0.3), (0.3358, -0.9381, 0.3), (0.2048, -1.03, -0.25), (0.04877, -0.9952, -0.3), (0.1463, -0.9856, 0.3), (0.0, -1.05, -0.25), (-0.1693, 0.1131, -0.4215), (-0.144, 0.144, -0.4215), (-0.1131, 0.1693, -0.4215), (-0.07793, 0.1881, -0.4215), (-0.03973, 0.1997, -0.4215), (-0.9904, 0.09755, -0.3), (-0.9904, 0.09755, 0.3), (-0.9808, 0.1951, -0.2), (-0.09754, -0.9904, -0.2), (-0.2889, -0.9523, -0.2), (-0.4691, -0.8777, -0.2), (-0.6313, -0.7693, -0.2), (-0.719, -0.5901, -0.226), (-0.8777, -0.4691, -0.2), (-0.9523, -0.2889, -0.2), (-0.9904, -0.09755, -0.2), (-0.9523, 0.2889, -0.3), (-0.9523, 0.2889, 0.3), (-0.9239, 0.3827, -0.2), (-0.8777, 0.4691, -0.3), (-0.8777, 0.4691, 0.3), (-0.8315, 0.5556, -0.2), (-0.7693, 0.6313, -0.3), (-0.7693, 0.6313, 0.3), (-0.6661, 0.6567, -0.2259), (-0.6313, 0.7693, -0.3), (0.09754, 0.9904, -0.2), (0.2889, 0.9523, -0.2), (0.4691, 0.8777, -0.2), (0.6313, 0.7693, -0.2), (0.719, 0.5901, -0.226), (0.8777, 0.4691, -0.2), (0.9523, 0.2889, -0.2), (0.9904, 0.09755, -0.2), (-0.5901, 0.719, 0.326), (-0.5141, 0.7814, -0.2259), (-0.4691, 0.8777, -0.3), (-0.4691, 0.8777, 0.3), (-0.3827, 0.9239, -0.2), (-0.2889, 0.9523, -0.3), (-0.2889, 0.9523, 0.3), (-0.1951, 0.9808, -0.2), (-0.09754, 0.9904, -0.3), (-0.09754, 0.9904, 0.3), (0.9856, 0.1463, -0.3), (0.9952, 0.04877, 0.3), (1.03, 0.2048, -0.25), (-1.05, 0.0, -0.25), (-0.9856, -0.1463, -0.3), (-0.9952, -0.04877, 0.3), (-1.03, -0.2048, -0.25), (-0.9381, -0.3358, -0.3), (-0.9666, -0.242, 0.3), (-0.9701, -0.4018, -0.25), (-0.8546, -0.5123, -0.3), (-0.9008, -0.4259, 0.3), (-0.873, -0.5833, -0.25), (-0.7382, -0.6692, -0.3), (-0.7502, -0.5521, 0.326), (-0.7425, -0.7425, -0.25), (-0.5935, -0.8004, -0.3), (-0.6692, -0.7382, 0.3), (-0.5833, -0.873, -0.25), (-0.4259, -0.9008, -0.3), (-0.5123, -0.8546, 0.3), (-0.4018, -0.9701, -0.25), (-0.242, -0.9666, -0.3), (0.9, 0.0, 0.05), (0.9952, -0.04877, -0.3), (0.9856, -0.1463, 0.3), (0.8827, -0.1756, 0.05), (0.9666, -0.242, -0.3), (0.9381, -0.3358, 0.3), (0.8315, -0.3444, 0.05), (0.9008, -0.4259, -0.3), (0.8546, -0.5123, 0.3), (0.6944, -0.4554, 0.05), (0.8004, -0.5935, -0.3), (0.6878, -0.6281, 0.326), (0.5821, -0.5922, 0.05), (0.6692, -0.7382, -0.3), (0.5935, -0.8004, 0.3), (0.5, -0.7483, 0.05), (0.5123, -0.8546, -0.3), (0.4259, -0.9008, 0.3), (0.3444, -0.8315, 0.05), (0.3358, -0.9381, -0.3), (0.242, -0.9666, 0.3), (0.1756, -0.8827, 0.05), (0.1463, -0.9856, -0.3), (0.04877, -0.9952, 0.3), (0.0, -0.9, 0.05), (-0.3358, -0.9381, 0.3), (-0.2048, -1.03, -0.25), (-0.04877, -0.9952, -0.3), (-0.1463, -0.9856, 0.3), (0.9381, 0.3358, -0.3), (0.9666, 0.242, 0.3), (0.9701, 0.4018, -0.25), (0.8546, 0.5123, -0.3), (0.9008, 0.4259, 0.3), (0.873, 0.5833, -0.25), (0.7382, 0.6692, -0.3), (0.7502, 0.5521, 0.326), (0.7425, 0.7425, -0.25), (0.5935, 0.8004, -0.3), (0.6692, 0.7382, 0.3), (0.5833, 0.873, -0.25), (0.4259, 0.9008, -0.3), (0.5123, 0.8546, 0.3), (0.4018, 0.9701, -0.25), (0.242, 0.9666, -0.3), (0.3358, 0.9381, 0.3), (0.2048, 1.03, -0.25), (0.04877, 0.9952, -0.3), (0.1463, 0.9856, 0.3), (0.0, 1.05, -0.25), (-0.09754, 0.9904, -0.2), (-0.2889, 0.9523, -0.2), (-0.4691, 0.8777, -0.2), (-0.5901, 0.719, -0.226), (-0.7693, 0.6313, -0.2), (-0.8777, 0.4691, -0.2), (-0.9523, 0.2889, -0.2), (-0.9904, 0.09755, -0.2), (-0.9856, 0.1463, -0.3), (-0.9952, 0.04877, 0.3), (-1.03, 0.2048, -0.25), (-0.9381, 0.3358, -0.3), (-0.9666, 0.242, 0.3), (-0.9701, 0.4018, -0.25), (-0.8546, 0.5123, -0.3), (-0.9008, 0.4259, 0.3), (-0.873, 0.5833, -0.25), (-0.7382, 0.6692, -0.3), (-0.8004, 0.5935, 0.3), (-0.7425, 0.7425, -0.25), (-0.5935, 0.8004, -0.3), (-0.6281, 0.6878, 0.326), (-0.5833, 0.873, -0.25), (-0.4259, 0.9008, -0.3), (-0.5123, 0.8546, 0.3), (-0.4018, 0.9701, -0.25), (-0.242, 0.9666, -0.3), (-0.9, 0.0, 0.05), (-0.9952, -0.04877, -0.3), (-0.9856, -0.1463, 0.3), (-0.8827, -0.1756, 0.05), (-0.9666, -0.242, -0.3), (-0.9381, -0.3358, 0.3), (-0.8315, -0.3444, 0.05), (-0.9008, -0.4259, -0.3), (-0.8546, -0.5123, 0.3), (-0.6944, -0.4554, 0.05), (-0.8004, -0.5935, -0.3), (-0.6878, -0.6281, 0.326), (-0.5821, -0.5922, 0.05), (-0.6692, -0.7382, -0.3), (-0.5935, -0.8004, 0.3), (-0.5, -0.7483, 0.05), (-0.5123, -0.8546, -0.3), (-0.4259, -0.9008, 0.3), (-0.3444, -0.8315, 0.05), (-0.3358, -0.9381, -0.3), (-0.242, -0.9666, 0.3), (-0.1756, -0.8827, 0.05), (-0.1463, -0.9856, -0.3), (-0.04877, -0.9952, 0.3), (0.9952, 0.04877, -0.3), (0.9856, 0.1463, 0.3), (0.8827, 0.1756, 0.05), (0.9666, 0.242, -0.3), (0.9381, 0.3358, 0.3), (0.8315, 0.3444, 0.05), (0.9008, 0.4259, -0.3), (0.8546, 0.5123, 0.3), (0.6944, 0.4554, 0.05), (0.8004, 0.5935, -0.3), (0.6878, 0.6281, 0.326), (0.5821, 0.5922, 0.05), (0.6692, 0.7382, -0.3), (0.5935, 0.8004, 0.3), (0.5, 0.7483, 0.05), (0.5123, 0.8546, -0.3), (0.4259, 0.9008, 0.3), (0.3444, 0.8315, 0.05), (0.3358, 0.9381, -0.3), (0.242, 0.9666, 0.3), (0.1756, 0.8827, 0.05), (0.1463, 0.9856, -0.3), (-0.04877, -0.9952, -0.2), (-0.1463, -0.9856, -0.2), (-0.1024, -1.04, -0.25), (-0.08774, -0.8909, 0.05), (0.04877, -0.9952, -0.2), (0.1463, -0.9856, -0.2), (0.1024, -1.04, -0.25), (0.08774, -0.8909, 0.05), (0.242, -0.9666, -0.2), (0.3358, -0.9381, -0.2), (0.3034, -1.0, -0.25), (0.2599, -0.8566, 0.05), (0.4259, -0.9008, -0.2), (0.5123, -0.8546, -0.2), (0.4927, -0.9218, -0.25), (0.422, -0.7895, 0.05), (0.5935, -0.8004, -0.2), (0.6692, -0.7382, -0.2), (0.6631, -0.8079, -0.25), (0.5679, -0.692, 0.05), (0.6878, -0.6281, -0.226), (0.7502, -0.5521, -0.226), (0.8079, -0.6631, -0.25), (0.8546, -0.5123, -0.2), (0.9008, -0.4259, -0.2), (0.9218, -0.4927, -0.25), (0.7895, -0.422, 0.05), (0.9381, -0.3358, -0.2), (0.9666, -0.242, -0.2), (1.0, -0.3034, -0.25), (0.8566, -0.2599, 0.05), (0.9856, -0.1463, -0.2), (0.9952, -0.04877, -0.2), (1.04, -0.1024, -0.25), (0.8909, -0.08774, 0.05), (-0.242, -0.9666, -0.2), (-0.3358, -0.9381, -0.2), (-0.3034, -1.0, -0.25), (-0.2599, -0.8566, 0.05), (-0.4259, -0.9008, -0.2), (-0.5123, -0.8546, -0.2), (-0.4927, -0.9218, -0.25), (-0.422, -0.7895, 0.05), (-0.5935, -0.8004, -0.2), (-0.6692, -0.7382, -0.2), (-0.6631, -0.8079, -0.25), (-0.5679, -0.692, 0.05), (-0.6878, -0.6281, -0.226), (-0.7502, -0.5521, -0.226), (-0.8079, -0.6631, -0.25), (-0.8546, -0.5123, -0.2), (-0.9008, -0.4259, -0.2), (-0.9218, -0.4927, -0.25), (-0.7895, -0.422, 0.05), (-0.9381, -0.3358, -0.2), (-0.9666, -0.242, -0.2), (-1.0, -0.3034, -0.25), (-0.8566, -0.2599, 0.05), (-0.9856, -0.1463, -0.2), (-0.9952, -0.04877, -0.2), (-1.04, -0.1024, -0.25), (-0.8909, -0.08774, 0.05), (0.04877, 0.9952, 0.3), (0.0, 0.9, 0.05), (-0.3358, 0.9381, 0.3), (-0.2048, 1.03, -0.25), (-0.04877, 0.9952, -0.3), (-0.1463, 0.9856, 0.3), (-0.9952, 0.04877, -0.3), (-0.9856, 0.1463, 0.3), (-0.8827, 0.1756, 0.05), (-0.9666, 0.242, -0.3), (-0.9381, 0.3358, 0.3), (-0.8315, 0.3444, 0.05), (-0.9008, 0.4259, -0.3), (-0.8546, 0.5123, 0.3), (-0.7483, 0.5, 0.05), (-0.8004, 0.5935, -0.3), (-0.7382, 0.6692, 0.3), (-0.5922, 0.5821, 0.05), (-0.6692, 0.7382, -0.3), (-0.5521, 0.7502, 0.326), (-0.4554, 0.6944, 0.05), (-0.5123, 0.8546, -0.3), (-0.4259, 0.9008, 0.3), (-0.3444, 0.8315, 0.05), (-0.3358, 0.9381, -0.3), (-0.242, 0.9666, 0.3), (-0.1756, 0.8827, 0.05), (0.8953, -0.04388, 0.05), (1.045, -0.05122, -0.25), (1.035, -0.1537, -0.25), (0.8696, -0.2177, 0.05), (1.015, -0.2541, -0.25), (0.9852, -0.3526, -0.25), (0.8104, -0.3832, 0.05), (0.946, -0.4473, -0.25), (0.8975, -0.5381, -0.25), (0.8405, -0.6232, -0.25), (0.7752, -0.7028, -0.25), (0.6021, -0.6641, 0.05), (0.7028, -0.7752, -0.25), (0.6232, -0.8405, -0.25), (0.4609, -0.7688, 0.05), (0.5381, -0.8975, -0.25), (0.4473, -0.946, -0.25), (0.3021, -0.844, 0.05), (0.3526, -0.9852, -0.25), (0.2541, -1.015, -0.25), (0.1316, -0.8867, 0.05), (0.1537, -1.035, -0.25), (0.05122, -1.045, -0.25), (-0.1463, 0.9856, -0.3), (-0.04877, 0.9952, 0.3), (-0.04877, 0.9952, -0.2), (-0.1463, 0.9856, -0.2), (-0.1024, 1.04, -0.25), (-0.08774, 0.8909, 0.05), (0.04877, 0.9952, -0.2), (0.1463, 0.9856, -0.2), (0.1024, 1.04, -0.25), (0.08774, 0.8909, 0.05), (0.242, 0.9666, -0.2), (0.3358, 0.9381, -0.2), (0.3034, 1.0, -0.25), (0.2599, 0.8566, 0.05), (0.4259, 0.9008, -0.2), (0.5123, 0.8546, -0.2), (0.4927, 0.9218, -0.25), (0.422, 0.7895, 0.05), (0.5935, 0.8004, -0.2), (0.6692, 0.7382, -0.2), (0.6631, 0.8079, -0.25), (0.5679, 0.692, 0.05), (0.6878, 0.6281, -0.226), (0.7502, 0.5521, -0.226), (0.8079, 0.6631, -0.25), (0.8546, 0.5123, -0.2), (0.9008, 0.4259, -0.2), (0.9218, 0.4927, -0.25), (0.7895, 0.422, 0.05), (0.9381, 0.3358, -0.2), (0.9666, 0.242, -0.2), (1.0, 0.3034, -0.25), (0.8566, 0.2599, 0.05), (0.9856, 0.1463, -0.2), (0.9952, 0.04877, -0.2), (1.04, 0.1024, -0.25), (0.8909, 0.08774, 0.05), (-0.242, 0.9666, -0.2), (-0.3358, 0.9381, -0.2), (-0.3034, 1.0, -0.25), (-0.2599, 0.8566, 0.05), (-0.4259, 0.9008, -0.2), (-0.5123, 0.8546, -0.2), (-0.4927, 0.9218, -0.25), (-0.422, 0.7895, 0.05), (-0.5521, 0.7502, -0.226), (-0.6281, 0.6878, -0.226), (-0.6631, 0.8079, -0.25), (-0.7382, 0.6692, -0.2), (-0.8004, 0.5935, -0.2), (-0.8079, 0.6631, -0.25), (-0.692, 0.5679, 0.05), (-0.8953, -0.04388, 0.05), (-1.045, -0.05122, -0.25), (-1.035, -0.1537, -0.25), (-0.8696, -0.2177, 0.05), (-1.015, -0.2541, -0.25), (-0.9852, -0.3526, -0.25), (-0.8104, -0.3832, 0.05), (-0.946, -0.4473, -0.25), (-0.8975, -0.5381, -0.25), (0.04388, -0.8953, 0.05), (0.2177, -0.8696, 0.05), (0.3832, -0.8104, 0.05), (0.5339, -0.7201, 0.05), (0.7688, -0.4609, 0.05), (0.844, -0.3021, 0.05), (0.8867, -0.1316, 0.05), (-0.8405, -0.6232, -0.25), (-0.7752, -0.7028, -0.25), (-0.6021, -0.6641, 0.05), (-0.7028, -0.7752, -0.25), (-0.6232, -0.8405, -0.25), (-0.4609, -0.7688, 0.05), (-0.5381, -0.8975, -0.25), (-0.4473, -0.946, -0.25), (-0.3021, -0.844, 0.05), (-0.3526, -0.9852, -0.25), (-0.2541, -1.015, -0.25), (-0.1316, -0.8867, 0.05), (0.09119, -1.357, -0.1352), (0.09608, -1.457, 0.1148), (0.04731, -1.462, 0.3148), (0.04731, -1.362, -0.1352), (-0.1537, -1.035, -0.25), (-0.05122, -1.045, -0.25), (-0.8546, 0.5123, -0.2), (-0.9008, 0.4259, -0.2), (-0.9218, 0.4927, -0.25), (-0.7895, 0.422, 0.05), (-0.9381, 0.3358, -0.2), (-0.9666, 0.242, -0.2), (-1.0, 0.3034, -0.25), (-0.8566, 0.2599, 0.05), (-0.9856, 0.1463, -0.2), (-0.9952, 0.04877, -0.2), (1.362, -0.04731, -0.1352), (1.462, -0.04731, 0.3148), (1.457, -0.09608, 0.1148), (1.357, -0.09119, -0.1352), (-1.04, 0.1024, -0.25), (-0.8909, 0.08774, 0.05), (0.8953, 0.04388, 0.05), (1.045, 0.05122, -0.25), (1.035, 0.1537, -0.25), (0.8696, 0.2177, 0.05), (1.015, 0.2541, -0.25), (0.9852, 0.3526, -0.25), (0.09119, -1.357, -0.1352), (0.09608, -1.457, 0.1148), (0.8104, 0.3832, 0.05), (0.946, 0.4473, -0.25), (0.09119, -1.457, -0.1352), (0.09608, -1.557, 0.1148), (0.8975, 0.5381, -0.25), (1.362, 0.0, -0.1352), (1.462, 0.0, 0.1148), (0.8405, 0.6232, -0.25), (0.7752, 0.7028, -0.25), (0.6021, 0.6641, 0.05), (0.7028, 0.7752, -0.25), (0.6232, 0.8405, -0.25), (0.4609, 0.7688, 0.05), (0.5381, 0.8975, -0.25), (0.4473, 0.946, -0.25), (0.3021, 0.844, 0.05), (0.3526, 0.9852, -0.25), (0.2541, 1.015, -0.25), (0.1316, 0.8867, 0.05), (0.1537, 1.035, -0.25), (0.05122, 1.045, -0.25), (-0.8953, 0.04388, 0.05), (-1.045, 0.05122, -0.25), (-1.035, 0.1537, -0.25), (-0.8696, 0.2177, 0.05), (-1.015, 0.2541, -0.25), (-0.9852, 0.3526, -0.25), (-0.04388, -0.8953, 0.05), (-0.2177, -0.8696, 0.05), (-0.8104, 0.3832, 0.05), (-0.946, 0.4473, -0.25), (-0.8975, 0.5381, -0.25), (-0.7201, 0.5339, 0.05), (-0.3832, -0.8104, 0.05), (-0.5339, -0.7201, 0.05), (-0.7688, -0.4609, 0.05), (0.04388, 0.8953, 0.05), (0.2177, 0.8696, 0.05), (-0.844, -0.3021, 0.05), (-0.8867, -0.1316, 0.05), (0.3832, 0.8104, 0.05), (0.5339, 0.7201, 0.05), (-0.09119, -1.357, -0.1352), (-0.09608, -1.457, 0.1148), (1.557, -0.09608, 0.1148), (1.457, -0.09119, -0.1352), (0.7688, 0.4609, 0.05), (6.899e-10, -1.362, -0.1352), (-8.076e-10, -1.462, 0.3148), (1.31e-10, -1.557, 0.1148), (4.384e-10, -1.457, -0.1352), (-2.171e-09, 0.0, -0.4215), (0.844, 0.3021, 0.05), (0.8867, 0.1316, 0.05), (-0.8405, 0.6232, -0.25), (-0.7752, 0.7028, -0.25), (-0.04731, -1.462, 0.3148), (-0.04731, -1.362, -0.1352), (-1.362, -0.04731, -0.1352), (-1.462, -0.04731, 0.3148), (-1.457, -0.09608, 0.1148), (-1.357, -0.09119, -0.1352), (-0.09119, -1.357, -0.1352), (-0.09608, -1.457, 0.1148), (-0.09119, -1.457, -0.1352), (-0.09608, -1.557, 0.1148), (-1.362, 0.0, -0.1352), (-1.462, 0.0, 0.1148), (-0.7028, 0.7752, -0.25), (-0.6232, 0.8405, -0.25), (-0.4609, 0.7688, 0.05), (-0.5381, 0.8975, -0.25), (-0.4473, 0.946, -0.25), (-0.3021, 0.844, 0.05), (-0.3526, 0.9852, -0.25), (-0.2541, 1.015, -0.25), (-0.1316, 0.8867, 0.05), (0.09119, 1.357, -0.1352), (0.09608, 1.457, 0.1148), (0.04731, 1.462, 0.3148), (0.04731, 1.362, -0.1352), (-0.1537, 1.035, -0.25), (-0.05122, 1.045, -0.25), (1.362, 0.04731, -0.1352), (1.462, 0.04731, 0.3148), (1.457, 0.09608, 0.1148), (1.357, 0.09119, -0.1352), (-1.557, -0.09608, 0.1148), (-1.457, -0.09119, -0.1352), (0.09119, 1.357, -0.1352), (0.09608, 1.457, 0.1148), (1.457, 0.0, -0.1352), (1.557, 0.0, 0.1148), (1.462, 0.0, 0.3148), (-1.457, 0.0, -0.1352), (-1.557, 0.0, 0.1148), (-1.462, 0.0, 0.3148), (0.09119, 1.457, -0.1352), (0.09608, 1.557, 0.1148), (-0.04388, 0.8953, 0.05), (-0.2177, 0.8696, 0.05), (-0.3832, 0.8104, 0.05), (-0.6641, 0.6021, 0.05), (-0.7688, 0.4609, 0.05), (-0.844, 0.3021, 0.05), (-0.8867, 0.1316, 0.05), (-0.09119, 1.357, -0.1352), (-0.09608, 1.457, 0.1148), (1.557, 0.09608, 0.1148), (1.457, 0.09119, -0.1352), (6.899e-10, 1.362, -0.1352), (-8.076e-10, 1.462, 0.3148), (1.31e-10, 1.557, 0.1148), (4.384e-10, 1.457, -0.1352), (-0.04731, 1.462, 0.3148), (-0.04731, 1.362, -0.1352), (-1.362, 0.04731, -0.1352), (-1.462, 0.04731, 0.3148), (-1.457, 0.09608, 0.1148), (-1.357, 0.09119, -0.1352), (-0.09119, 1.357, -0.1352), (-0.09608, 1.457, 0.1148), (-0.09119, 1.457, -0.1352), (-0.09608, 1.557, 0.1148), (-1.557, 0.09608, 0.1148), (-1.457, 0.09119, -0.1352), (-1.381, -0.02654, 0.2074), (0.02654, -1.381, 0.2074), (1.381, -0.02654, 0.2074), (1.362, -0.02366, -0.1352), (0.02654, 1.381, 0.2074), (-0.02654, -1.381, 0.2074), (-0.02654, 1.381, 0.2074), (1.381, 0.02654, 0.2074), (-1.381, 0.02654, 0.2074), (-0.1012, -1.357, -0.1354), (-0.1012, -1.457, -0.1354), (-0.1061, -1.557, 0.1146), (-0.1061, -1.457, 0.1146), (0.09608, 1.567, 0.1111), (0.09119, 1.467, -0.1389), (-5.473e-09, 1.467, -0.1389), (-5.78e-09, 1.567, 0.1111), (1.457, 0.1061, 0.1146), (1.557, 0.1061, 0.1146), (1.457, 0.1012, -0.1354), (1.357, 0.1012, -0.1354), (-1.457, 0.1061, 0.1146), (-1.357, 0.1012, -0.1354), (-1.457, 0.1012, -0.1354), (-1.557, 0.1061, 0.1146), (0.1012, 1.357, -0.1354), (0.1012, 1.457, -0.1354), (0.1061, 1.557, 0.1146), (0.1061, 1.457, 0.1146), (0.1012, -1.357, -0.1354), (0.1061, -1.457, 0.1146), (0.1061, -1.557, 0.1146), (0.1012, -1.457, -0.1354), (-0.1012, 1.357, -0.1354), (-0.1061, 1.457, 0.1146), (-0.1061, 1.557, 0.1146), (-0.1012, 1.457, -0.1354), (1.457, -0.1061, 0.1146), (1.357, -0.1012, -0.1354), (1.457, -0.1012, -0.1354), (1.557, -0.1061, 0.1146), (-1.457, -0.1061, 0.1146), (-1.557, -0.1061, 0.1146), (-1.457, -0.1012, -0.1354), (-1.357, -0.1012, -0.1354), (0.09608, -1.567, 0.1111), (-5.78e-09, -1.567, 0.1111), (-5.473e-09, -1.467, -0.1389), (0.09119, -1.467, -0.1389), (-0.09608, 1.567, 0.1111), (6.042e-09, 1.567, 0.1111), (6.35e-09, 1.467, -0.1389), (-0.09119, 1.467, -0.1389), (-0.09608, -1.567, 0.1111), (-0.09119, -1.467, -0.1389), (6.35e-09, -1.467, -0.1389), (6.042e-09, -1.567, 0.1111), (-1.567, -0.09608, 0.1111), (-1.567, 0.0, 0.1111), (-1.467, 0.0, -0.1389), (-1.467, -0.09119, -0.1389), (1.567, -0.09608, 0.1111), (1.467, -0.09119, -0.1389), (1.467, 0.0, -0.1389), (1.567, 0.0, 0.1111), (-1.567, 0.09608, 0.1111), (-1.467, 0.09119, -0.1389), (-1.467, 0.0, -0.1389), (-1.567, 0.0, 0.1111), (1.567, 0.09608, 0.1111), (1.567, 0.0, 0.1111), (1.467, 0.0, -0.1389), (1.467, 0.09119, -0.1389), (3.695e-10, 1.457, -0.1302), (0.09119, 1.457, -0.1302), (0.09119, 1.357, -0.1302), (0.04731, 1.362, -0.1302), (6.21e-10, 1.362, -0.1302), (-0.04731, 1.362, -0.1302), (-0.09119, 1.357, -0.1302), (-0.09119, 1.457, -0.1302), (1.362, -0.04731, -0.1302), (1.362, -0.02366, -0.1302), (1.362, 0.0, -0.1302), (1.362, 0.04731, -0.1302), (1.357, 0.09119, -0.1302), (1.457, 0.09119, -0.1302), (1.457, 0.0, -0.1302), (1.457, -0.09119, -0.1302), (1.357, -0.09119, -0.1302), (0.09119, -1.457, -0.1302), (3.706e-10, -1.457, -0.1302), (-0.09119, -1.457, -0.1302), (-0.09119, -1.357, -0.1302), (-0.04731, -1.362, -0.1302), (6.221e-10, -1.362, -0.1302), (0.04731, -1.362, -0.1302), (0.09119, -1.357, -0.1302), (-1.362, 0.0, -0.1302), (-1.362, -0.04731, -0.1302), (-1.357, -0.09119, -0.1302), (-1.457, -0.09119, -0.1302), (-1.457, 0.09119, -0.1302), (-1.357, 0.09119, -0.1302), (-1.362, 0.04731, -0.1302), (0.3036, 0.0, 0.6215), (0.0, -0.3036, 0.6215), (0.05924, -0.2978, 0.6215), (0.1162, -0.2805, 0.6215), (0.1687, -0.2525, 0.6215), (0.2147, -0.2147, 0.6215), (0.2525, -0.1687, 0.6215), (0.2805, -0.1162, 0.6215), (0.2978, -0.05924, 0.6215), (-0.3036, 0.0, 0.6215), (-0.2978, -0.05924, 0.6215), (-0.2805, -0.1162, 0.6215), (-0.2525, -0.1687, 0.6215), (-0.2147, -0.2147, 0.6215), (-0.1687, -0.2525, 0.6215), (-0.1162, -0.2805, 0.6215), (-0.05924, -0.2978, 0.6215), (0.0, -0.3036, 0.6215), (0.3036, 0.0, 0.6215), (0.2978, 0.05924, 0.6215), (0.2805, 0.1162, 0.6215), (0.2525, 0.1687, 0.6215), (0.2147, 0.2147, 0.6215), (0.1687, 0.2525, 0.6215), (0.1162, 0.2805, 0.6215), (0.05924, 0.2978, 0.6215), (0.0, 0.3036, 0.6215), (-0.3036, 0.0, 0.6215), (0.0, 0.3036, 0.6215), (-0.05924, 0.2978, 0.6215), (-0.1162, 0.2805, 0.6215), (-0.1687, 0.2525, 0.6215), (-0.2147, 0.2147, 0.6215), (-0.2525, 0.1687, 0.6215), (-0.2805, 0.1162, 0.6215), (-0.2978, 0.05924, 0.6215), (0.0, -0.3036, 0.6215), (0.05924, -0.2978, 0.6215), (0.1162, -0.2805, 0.6215), (0.1687, -0.2525, 0.6215), (0.2147, -0.2147, 0.6215), (0.3036, 0.0, 0.6215), (-0.2147, -0.2147, 0.6215), (-0.2525, -0.1687, 0.6215), (-0.2805, -0.1162, 0.6215), (-0.2978, -0.05924, 0.6215), (-0.3036, 0.0, 0.6215), (0.0, 0.3036, 0.6215), (0.2805, 0.1162, 0.6215), (0.2978, 0.05924, 0.6215), (-0.05924, 0.2978, 0.6215), (0.3036, 0.0, 0.6215), (0.2147, -0.2147, 0.6215), (0.2525, -0.1687, 0.6215), (0.2805, -0.1162, 0.6215), (0.2978, -0.05924, 0.6215), (-0.2147, -0.2147, 0.6215), (-0.1687, -0.2525, 0.6215), (-0.1162, -0.2805, 0.6215), (-0.05924, -0.2978, 0.6215), (0.0, -0.3036, 0.6215), (0.2805, 0.1162, 0.6215), (0.2525, 0.1687, 0.6215), (0.2147, 0.2147, 0.6215), (0.1687, 0.2525, 0.6215), (0.1162, 0.2805, 0.6215), (0.05924, 0.2978, 0.6215), (0.0, 0.3036, 0.6215), (-0.3036, 0.0, 0.6215), (-0.05924, 0.2978, 0.6215), (-0.1162, 0.2805, 0.6215), (-0.1687, 0.2525, 0.6215), (-0.2147, 0.2147, 0.6215), (-0.2525, 0.1687, 0.6215), (-0.2805, 0.1162, 0.6215), (-0.2978, 0.05924, 0.6215), (0.2488, 0.04924, 0.5115), (0.2345, 0.09668, 0.5115), (0.05035, -0.2486, 0.5115), (0.000912, -0.2537, 0.5115), (0.09783, -0.234, 0.5115), (0.1415, -0.2105, 0.5115), (0.1798, -0.1789, 0.5115), (-0.2342, -0.09744, 0.5115), (-0.2106, -0.1414, 0.5115), (-0.2536, -6.229e-05, 0.5115), (-0.2487, -0.04971, 0.5115), (-0.1789, -0.1798, 0.5115), (-0.04862, 0.2489, 0.5115), (0.0009097, 0.2537, 0.5115), (0.2536, -6.461e-05, 0.5115), (0.2112, -0.1405, 0.5115), (0.1798, -0.1789, 0.5115), (0.2344, -0.09679, 0.5115), (0.2488, -0.04937, 0.5115), (0.2536, -6.461e-05, 0.5115), (-0.1403, -0.2113, 0.5115), (-0.1789, -0.1798, 0.5115), (-0.09627, -0.2347, 0.5115), (-0.0486, -0.249, 0.5115), (0.000912, -0.2537, 0.5115), (0.2112, 0.1404, 0.5115), (0.2345, 0.09668, 0.5115), (0.1798, 0.1789, 0.5115), (0.1416, 0.2105, 0.5115), (0.09787, 0.234, 0.5115), (0.05038, 0.2486, 0.5115), (0.0009097, 0.2537, 0.5115), (-0.09632, 0.2347, 0.5115), (-0.04862, 0.2489, 0.5115), (-0.1403, 0.2113, 0.5115), (-0.1789, 0.1798, 0.5115), (-0.2106, 0.1413, 0.5115), (-0.2342, 0.09733, 0.5115), (-0.2487, 0.04959, 0.5115), (-0.2536, -6.229e-05, 0.5115), (0.02962, 0.3007, 0.6215), (0.07839, -0.7959, 0.4965), (0.7959, -0.07839, 0.4965), (0.02962, -0.3007, 0.6215), (0.3007, -0.02962, 0.6215), (0.5536, 0.0, 0.534), (0.543, -0.108, 0.559), (-0.7959, -0.07839, 0.4965), (0.108, -0.543, 0.559), (0.0, -0.5536, 0.534), (0.07839, 0.7959, 0.4965), (-0.3007, -0.02962, 0.6215), (0.0, 0.5536, 0.534), (0.108, 0.543, 0.559), (-0.108, 0.543, 0.559), (-0.543, 0.108, 0.559), (-0.543, -0.108, 0.559), (-0.5536, 0.0, 0.534), (-0.108, -0.543, 0.559), (0.543, 0.108, 0.559), (-0.07839, -0.7959, 0.4965), (-0.02962, -0.3007, 0.6215), (-0.07839, 0.7959, 0.4965), (-0.02962, 0.3007, 0.6215), (0.7959, 0.07839, 0.4965), (-0.3007, 0.02962, 0.6215), (0.3007, 0.02962, 0.6215), (-0.7959, 0.07839, 0.4965), (0.5483, 0.054, 0.534), (-0.5483, 0.054, 0.534), (-0.05401, 0.5483, 0.534), (-0.05401, -0.5483, 0.534), (-0.5483, -0.054, 0.534), (0.05401, -0.5483, 0.534), (0.05401, 0.5483, 0.534), (0.5483, -0.054, 0.534), (0.01481, 0.3022, 0.6215), (0.0392, -0.7998, 0.4965), (0.7921, -0.1176, 0.4965), (0.01481, -0.3022, 0.6215), (0.2993, -0.04443, 0.6215), (0.4286, 0.0, 0.5652), (0.6656, -0.1324, 0.5277), (-0.7921, -0.1176, 0.4965), (0.1324, -0.6656, 0.5277), (0.0, -0.4286, 0.5652), (0.0392, 0.7998, 0.4965), (-0.2993, -0.04443, 0.6215), (0.0, 0.4286, 0.5652), (0.1324, 0.6656, 0.5277), (-0.1324, 0.6656, 0.5277), (-0.6656, 0.1324, 0.5277), (-0.6656, -0.1324, 0.5277), (-0.4286, 0.0, 0.5652), (-0.1324, -0.6656, 0.5277), (0.6656, 0.1324, 0.5277), (-0.0392, -0.7998, 0.4965), (-0.01481, -0.3022, 0.6215), (-0.0392, 0.7998, 0.4965), (-0.01481, 0.3022, 0.6215), (0.7921, 0.1176, 0.4965), (-0.2993, 0.04443, 0.6215), (0.2993, 0.04443, 0.6215), (-0.7921, 0.1176, 0.4965), (0.04443, 0.2993, 0.6215), (0.1176, -0.7921, 0.4965), (0.7998, -0.0392, 0.4965), (0.04443, -0.2993, 0.6215), (0.3022, -0.01481, 0.6215), (0.6786, 0.0, 0.5027), (0.4204, -0.08362, 0.5902), (-0.7998, -0.0392, 0.4965), (0.08362, -0.4204, 0.5902), (0.0, -0.6786, 0.5027), (0.1176, 0.7921, 0.4965), (-0.3022, -0.01481, 0.6215), (0.0, 0.6786, 0.5027), (0.08362, 0.4204, 0.5902), (-0.08362, 0.4204, 0.5902), (-0.4204, 0.08362, 0.5902), (-0.4204, -0.08362, 0.5902), (-0.6786, 0.0, 0.5027), (-0.08362, -0.4204, 0.5902), (0.4204, 0.08362, 0.5902), (-0.1176, -0.7921, 0.4965), (-0.04443, -0.2993, 0.6215), (-0.1176, 0.7921, 0.4965), (-0.04443, 0.2993, 0.6215), (0.7998, 0.0392, 0.4965), (-0.3022, 0.01481, 0.6215), (0.3022, 0.01481, 0.6215), (-0.7998, 0.0392, 0.4965), (0.551, 0.027, 0.534), (0.5457, 0.08101, 0.534), (0.6721, 0.0662, 0.5027), (0.4245, 0.04181, 0.5652), (-0.4245, 0.04181, 0.5652), (-0.6721, 0.0662, 0.5027), (-0.5457, 0.08101, 0.534), (-0.551, 0.027, 0.534), (-0.04181, 0.4245, 0.5652), (-0.0662, 0.6721, 0.5027), (-0.027, 0.551, 0.534), (-0.08101, 0.5457, 0.534), (-0.08101, -0.5457, 0.534), (-0.027, -0.551, 0.534), (-0.0662, -0.6721, 0.5027), (-0.04181, -0.4245, 0.5652), (-0.551, -0.027, 0.534), (-0.5457, -0.08101, 0.534), (-0.6721, -0.0662, 0.5027), (-0.4245, -0.04181, 0.5652), (0.04181, -0.4245, 0.5652), (0.0662, -0.6721, 0.5027), (0.027, -0.551, 0.534), (0.08101, -0.5457, 0.534), (0.08101, 0.5457, 0.534), (0.027, 0.551, 0.534), (0.0662, 0.6721, 0.5027), (0.04181, 0.4245, 0.5652), (0.4245, -0.04181, 0.5652), (0.6721, -0.0662, 0.5027), (0.5457, -0.08101, 0.534), (0.551, -0.027, 0.534), (0.6754, -0.0331, 0.5027), (0.6689, -0.0993, 0.5027), (0.4225, -0.06272, 0.5652), (0.02091, 0.4266, 0.5652), (0.0331, 0.6754, 0.5027), (0.0993, 0.6689, 0.5027), (0.0993, -0.6689, 0.5027), (0.0331, -0.6754, 0.5027), (0.02091, -0.4266, 0.5652), (-0.4225, -0.06272, 0.5652), (-0.6689, -0.0993, 0.5027), (-0.6754, -0.0331, 0.5027), (-0.02091, -0.4266, 0.5652), (-0.0331, -0.6754, 0.5027), (-0.0993, -0.6689, 0.5027), (-0.0993, 0.6689, 0.5027), (-0.0331, 0.6754, 0.5027), (-0.02091, 0.4266, 0.5652), (-0.6754, 0.0331, 0.5027), (-0.6689, 0.0993, 0.5027), (-0.4225, 0.06272, 0.5652), (0.4225, 0.06272, 0.5652), (0.6689, 0.0993, 0.5027), (0.6754, 0.0331, 0.5027), (0.4266, 0.02091, 0.5652), (-0.4266, 0.02091, 0.5652), (-0.06272, 0.4225, 0.5652), (-0.06272, -0.4225, 0.5652), (-0.4266, -0.02091, 0.5652), (0.06272, -0.4225, 0.5652), (0.06272, 0.4225, 0.5652), (0.4266, -0.02091, 0.5652)], [(268, 300), (222, 267), (229, 270), (240, 272), (272, 313), (295, 323), (298, 330), (296, 324), (244, 293), (294, 322), (257, 298), (243, 292), (176, 202), (177, 203), (178, 204), (179, 205), (180, 206), (181, 207), (182, 208), (183, 209), (184, 210), (202, 231), (203, 232), (204, 233), (205, 234), (206, 235), (207, 236), (208, 237), (209, 238), (210, 239), (191, 218), (197, 220), (199, 224), (201, 226), (190, 217), (200, 225), (198, 223), (196, 219), (217, 246), (220, 249), (224, 251), (226, 253), (219, 248), (218, 247), (225, 252), (223, 250), (297, 325), (228, 269), (270, 302), (269, 301), (242, 274), (267, 299), (227, 268), (241, 273), (230, 271), (274, 315), (245, 294), (292, 320), (293, 321), (256, 297), (255, 296), (273, 314), (254, 295), (271, 303), (258, 1164), (259, 1165), (260, 1166), (261, 1167), (262, 1168), (266, 1169), (287, 1170), (288, 1171), (289, 1172), (290, 1173), (291, 1174), (331, 1175), (337, 1176), (338, 1177), (339, 1178), (1128, 1179), (1133, 1180), (1134, 1181), (1135, 1182), (1136, 1183), (1141, 1184), (1142, 1185), (1143, 1186), (1144, 1187), (1145, 1188), (1148, 1189), (1149, 1190), (1150, 1191), (1151, 1192), (1152, 1193), (1153, 1194), (1154, 1195), (1155, 1196), (1157, 1197), (1158, 1198), (1159, 1199), (1160, 1200), (1161, 1201), (1162, 1202), (1163, 1203)], [(836, 929, 838, 606), (612, 492, 878, 922), (745, 35, 614, 921), (1003, 1004, 1018, 1017), (609, 888, 1002, 881), (854, 554, 15, 555), (853, 557, 17, 558), (852, 560, 19, 561), (851, 566, 23, 567), (850, 569, 25, 570), (849, 572, 27, 573), (719, 496, 721, 857), (541, 855, 723, 418), (539, 50, 541, 847), (635, 845, 540, 49), (413, 536, 844, 731), (633, 413, 731, 843), (43, 629, 955, 956, 1023), (44, 758, 521, 625, 60, 135, 134), (889, 530, 982, 983), (725, 418, 638, 932), (935, 635, 49, 634), (5, 76, 75, 3, 585, 441, 660), (173, 328, 329, 174), (196, 286, 287, 197), (27, 572, 363, 480, 25, 69, 70), (33, 97, 87, 31, 600, 456, 737), (21, 563, 354, 471, 19, 66, 67), (506, 751, 929, 836), (23, 566, 357, 474, 21, 67, 68), (97, 161, 160, 87), (17, 557, 348, 465, 15, 64, 65), (131, 212, 211, 130), (41, 753, 508, 620, 39, 100, 102), (396, 397, 485, 459), (168, 317, 318, 169), (169, 318, 319, 170), (172, 327, 328, 173), (29, 575, 366, 483, 27, 70, 71), (25, 569, 360, 477, 23, 68, 69), (19, 560, 351, 468, 17, 65, 66), (746, 922, 879, 501), (139, 140, 198, 199), (999, 753, 41, 754), (15, 554, 345, 462, 13, 63, 64), (75, 155, 154, 73), (77, 157, 156, 76), (340, 387, 388, 341), (752, 951, 837, 507), (26, 574, 365, 482, 28, 96, 95), (199, 289, 290, 1324, 1260, 1296, 200), (534, 43, 1023, 956, 957), (12, 553, 344, 461, 14, 89, 88), (138, 139, 199, 200), (8, 126, 127, 10, 593, 449, 668), (34, 612, 922, 746), (503, 748, 926, 874), (16, 559, 350, 467, 18, 91, 90), (126, 125, 187, 188), (64, 63, 115, 116), (136, 221, 216, 135), (68, 67, 119, 120), (170, 319, 326, 171), (66, 65, 117, 118), (20, 565, 356, 473, 22, 93, 92), (125, 124, 186, 187), (11, 79, 78, 9, 594, 450, 669), (243, 244, 381, 339, 1322, 1258, 1294), (70, 69, 121, 122), (24, 571, 362, 479, 26, 95, 94), (107, 106, 175, 185), (974, 986, 987, 975), (397, 398, 486, 485), (789, 996, 738, 457), (124, 107, 185, 186), (167, 316, 317, 168), (936, 632, 47, 631), (749, 927, 875, 504), (619, 952, 621, 40), (14, 556, 347, 464, 16, 90, 89), (9, 78, 77, 7, 591, 447, 666), (963, 964, 956, 955), (10, 127, 128, 30, 596, 452, 671), (918, 1016, 1015, 611), (878, 921, 880, 608), (67, 66, 118, 119), (65, 64, 116, 117), (18, 562, 353, 470, 20, 92, 91), (398, 399, 487, 486), (71, 70, 122, 123), (69, 68, 120, 121), (22, 568, 359, 476, 24, 94, 93), (137, 138, 200, 1287, 1251, 1315, 201), (187, 368, 377, 188), (788, 1004, 1003, 996), (317, 370, 371, 318), (318, 371, 372, 319), (134, 215, 214, 133), (326, 373, 374, 327), (229, 334, 335, 230), (103, 102, 165, 166), (89, 144, 143, 88), (90, 145, 144, 89), (91, 146, 145, 90), (92, 147, 146, 91), (93, 148, 147, 92), (94, 149, 148, 93), (95, 150, 149, 94), (96, 151, 150, 95), (53, 83, 82, 51, 543, 420, 640), (55, 84, 83, 53, 546, 431, 643), (159, 160, 227, 228), (49, 81, 80, 47, 537, 414, 634), (228, 333, 334, 229), (154, 155, 241, 242), (1000, 750, 39, 751), (327, 374, 375, 328), (328, 375, 376, 329), (132, 213, 212, 131), (133, 214, 213, 132), (135, 216, 215, 134), (59, 86, 85, 57, 577, 437, 649), (192, 379, 380, 193), (214, 215, 399, 398), (938, 667, 9, 666), (943, 661, 5, 660), (316, 369, 370, 317), (42, 101, 108, 46, 533, 410, 630), (157, 158, 229, 230), (1008, 976, 995, 1009), (48, 109, 110, 50, 539, 416, 636), (80, 138, 137, 74), (122, 177, 1309, 1245, 1281, 176, 123), (121, 178, 177, 122), (120, 179, 178, 121), (119, 180, 179, 120), (118, 181, 180, 119), (117, 182, 181, 118), (116, 183, 182, 117), (115, 184, 1310, 1246, 1282, 183, 116), (160, 161, 222, 1290, 1254, 1318, 227), (932, 638, 51, 637), (934, 673, 31, 672), (105, 104, 194, 195), (931, 644, 55, 643), (925, 650, 59, 649), (180, 181, 263, 262), (85, 152, 142, 84), (949, 658, 3, 657), (1399, 1285, 266, 1312), (0, 106, 107, 2, 581, 405, 656), (76, 156, 155, 75), (51, 82, 81, 49, 540, 417, 637), (178, 179, 261, 260), (930, 647, 57, 646), (182, 183, 1286, 1250, 1314, 265, 264), (50, 110, 111, 52, 542, 419, 639), (188, 377, 378, 189), (46, 108, 109, 48, 536, 413, 633), (186, 342, 368, 187), (177, 178, 260, 259, 1316, 1252, 1288), (1398, 1308, 332, 1321), (83, 141, 140, 82), (181, 182, 264, 263), (81, 139, 138, 80), (937, 670, 11, 669), (1397, 1316, 259, 1311), (179, 180, 262, 261), (1003, 1004, 1011, 1012), (171, 326, 327, 172), (2, 107, 124, 4, 584, 408, 659), (113, 112, 172, 173), (148, 149, 282, 281), (341, 388, 389, 342), (47, 80, 74, 43, 534, 411, 631), (108, 101, 167, 168), (84, 142, 141, 83), (146, 147, 280, 279), (245, 254, 383, 382), (111, 110, 170, 171), (86, 153, 152, 85), (112, 111, 171, 172), (36, 749, 504, 616, 38, 132, 131), (150, 151, 284, 283), (1001, 747, 37, 748), (165, 254, 245, 166), (216, 221, 401, 400), (110, 109, 169, 170), (145, 146, 279, 278), (7, 77, 76, 5, 588, 444, 663), (114, 113, 173, 174), (149, 150, 283, 282), (143, 144, 277, 276), (52, 111, 112, 54, 545, 422, 642), (109, 108, 168, 169), (144, 145, 278, 277), (147, 148, 281, 280), (31, 87, 79, 11, 597, 453, 672), (948, 304, 305, 306, 307, 308, 309, 310, 311, 312), (616, 928, 618, 38), (278, 279, 307, 306), (61, 759, 522, 626, 45, 103, 104), (30, 128, 129, 32, 599, 455, 674), (140, 141, 197, 198), (282, 283, 311, 310), (276, 277, 305, 304), (501, 879, 923, 613), (277, 278, 306, 305), (213, 214, 398, 397), (280, 281, 309, 308), (4, 124, 125, 6, 587, 443, 662), (142, 152, 191, 196), (281, 282, 310, 309), (256, 257, 1295, 1259, 1323, 386, 385), (40, 755, 510, 622, 44, 134, 133), (279, 280, 308, 307), (997, 762, 72, 763), (152, 153, 190, 191), (162, 257, 256, 163), (283, 284, 312, 311), (56, 113, 114, 58, 551, 436, 648), (718, 432, 644, 931), (710, 438, 650, 925), (514, 805, 938, 808), (603, 827, 997, 824), (757, 45, 626, 967), (921, 614, 502, 880), (923, 877, 503, 615), (651, 439, 677, 871), (712, 865, 710, 494), (647, 863, 577, 57), (547, 861, 715, 432), (432, 715, 860, 644), (52, 642, 858, 544), (630, 410, 735, 840), (586, 904, 810, 442), (814, 901, 812, 516), (2, 659, 898, 583), (405, 581, 894, 818), (404, 817, 892, 655), (529, 0, 531, 891), (628, 972, 740, 62), (606, 838, 999, 835), (758, 968, 830, 521), (967, 626, 522, 831), (794, 511, 796, 915), (10, 671, 913, 595), (451, 798, 912, 670), (446, 590, 908, 807), (445, 806, 906, 664), (671, 452, 799, 913), (452, 596, 914, 799), (60, 627, 971, 761), (512, 797, 934, 800), (998, 759, 61, 760), (673, 915, 600, 31), (592, 910, 802, 448), (795, 917, 793, 511), (841, 535, 412, 733), (845, 728, 417, 540), (855, 724, 497, 723), (859, 547, 432, 718), (863, 713, 437, 577), (871, 677, 493, 676), (527, 791, 979, 741), (786, 679, 367, 484), (785, 680, 423, 681), (784, 483, 366, 682), (783, 683, 364, 481), (782, 684, 424, 685), (781, 480, 363, 686), (780, 687, 361, 478), (779, 688, 425, 689), (778, 477, 360, 690), (777, 691, 358, 475), (776, 692, 426, 693), (775, 474, 357, 694), (774, 695, 355, 472), (773, 696, 427, 697), (772, 698, 352, 469), (771, 699, 428, 700), (770, 468, 351, 701), (769, 702, 349, 466), (768, 703, 429, 704), (767, 465, 348, 705), (766, 706, 346, 463), (765, 707, 430, 708), (764, 462, 345, 709), (891, 531, 404, 820), (901, 586, 442, 812), (906, 808, 447, 591), (912, 800, 453, 597), (978, 790, 602, 791), (926, 617, 505, 876), (760, 61, 739, 970), (194, 244, 243, 195), (966, 832, 520, 624), (904, 811, 515, 810), (244, 245, 382, 381), (658, 897, 585, 3), (409, 734, 839, 629), (645, 433, 716, 861), (438, 676, 866, 650), (830, 604, 828, 969), (493, 675, 924, 678), (728, 932, 637, 417), (72, 762, 525, 739, 61, 104, 105), (191, 285, 286, 196), (37, 747, 502, 614, 35, 98, 99), (400, 401, 489, 488), (189, 378, 379, 192), (748, 37, 617, 926), (129, 128, 192, 193), (45, 756, 519, 623, 41, 102, 103), (399, 400, 488, 487), (1396, 1319, 291, 1297), (175, 340, 341, 185), (164, 255, 254, 165), (733, 412, 632, 936), (800, 934, 672, 453), (496, 718, 931, 721), (713, 925, 649, 437), (928, 873, 506, 618), (44, 624, 968, 758), (551, 58, 578, 865), (929, 620, 508, 838), (578, 871, 676, 438), (720, 859, 718, 496), (648, 436, 712, 864), (433, 548, 862, 716), (587, 6, 589, 905), (544, 858, 719, 421), (532, 840, 734, 409), (818, 894, 816, 517), (584, 4, 586, 901), (821, 518, 823, 889), (656, 405, 818, 893), (822, 891, 820, 518), (526, 763, 973, 790), (834, 605, 832, 966), (908, 592, 448, 805), (890, 822, 518, 821), (897, 815, 441, 585), (743, 919, 887, 490), (911, 595, 451, 801), (916, 795, 511, 794), (377, 391, 392, 378), (624, 520, 829, 968), (379, 393, 394, 380), (520, 757, 967, 829), (787, 978, 791, 527), (826, 603, 824, 972), (951, 836, 606, 837), (40, 621, 965, 755), (920, 881, 492, 612), (915, 796, 456, 600), (970, 739, 525, 827), (917, 601, 457, 793), (910, 803, 513, 802), (914, 598, 454, 797), (913, 799, 512, 798), (905, 589, 445, 809), (909, 804, 450, 594), (907, 807, 514, 806), (894, 583, 407, 816), (898, 814, 516, 813), (889, 823, 403, 530), (893, 818, 517, 817), (892, 819, 406, 582), (707, 764, 709, 430), (343, 552, 764, 707), (553, 765, 708, 344), (12, 460, 765, 553), (460, 343, 707, 765), (461, 766, 463, 14), (344, 708, 766, 461), (708, 430, 706, 766), (703, 767, 705, 429), (346, 555, 767, 703), (555, 15, 465, 767), (556, 768, 704, 347), (14, 463, 768, 556), (463, 346, 703, 768), (464, 769, 466, 16), (347, 704, 769, 464), (704, 429, 702, 769), (699, 770, 701, 428), (349, 558, 770, 699), (558, 17, 468, 770), (559, 771, 700, 350), (16, 466, 771, 559), (466, 349, 699, 771), (467, 772, 469, 18), (350, 700, 772, 467), (700, 428, 698, 772), (562, 773, 697, 353), (18, 469, 773, 562), (469, 352, 696, 773), (470, 774, 472, 20), (353, 697, 774, 470), (697, 427, 695, 774), (692, 775, 694, 426), (355, 564, 775, 692), (564, 21, 474, 775), (565, 776, 693, 356), (20, 472, 776, 565), (472, 355, 692, 776), (473, 777, 475, 22), (356, 693, 777, 473), (693, 426, 691, 777), (688, 778, 690, 425), (358, 567, 778, 688), (567, 23, 477, 778), (568, 779, 689, 359), (22, 475, 779, 568), (475, 358, 688, 779), (476, 780, 478, 24), (359, 689, 780, 476), (689, 425, 687, 780), (684, 781, 686, 424), (361, 570, 781, 684), (570, 25, 480, 781), (571, 782, 685, 362), (24, 478, 782, 571), (478, 361, 684, 782), (479, 783, 481, 26), (362, 685, 783, 479), (685, 424, 683, 783), (680, 784, 682, 423), (364, 573, 784, 680), (573, 27, 483, 784), (574, 785, 681, 365), (26, 481, 785, 574), (481, 364, 680, 785), (482, 786, 484, 28), (365, 681, 786, 482), (681, 423, 679, 786), (808, 938, 666, 447), (87, 160, 159, 79), (763, 72, 742, 973), (801, 451, 670, 937), (835, 999, 754, 509), (922, 878, 608, 879), (825, 970, 827, 603), (510, 834, 966, 622), (866, 678, 440, 580), (862, 550, 435, 714), (865, 578, 438, 710), (864, 712, 494, 711), (858, 720, 496, 719), (861, 716, 495, 715), (860, 717, 434, 549), (857, 721, 431, 546), (856, 544, 421, 722), (844, 538, 415, 729), (847, 541, 418, 725), (846, 727, 498, 726), (840, 735, 500, 734), (843, 731, 499, 730), (842, 732, 414, 537), (674, 455, 795, 916), (839, 736, 411, 534), (971, 825, 603, 826), (807, 908, 805, 514), (595, 913, 798, 451), (670, 912, 597, 11), (952, 835, 509, 621), (806, 514, 808, 906), (8, 668, 910, 592), (241, 337, 338, 1327, 1263, 1299, 242), (829, 967, 831, 604), (604, 831, 998, 828), (38, 752, 507, 619, 40, 133, 132), (227, 1293, 1257, 1321, 332, 333, 228), (39, 750, 505, 617, 37, 99, 100), (607, 876, 1000, 873), (791, 602, 789, 979), (968, 829, 604, 830), (627, 523, 825, 971), (969, 828, 523, 627), (610, 920, 612, 34), (919, 882, 609, 887), (803, 911, 801, 513), (599, 32, 601, 917), (802, 513, 804, 909), (665, 446, 807, 907), (811, 905, 809, 515), (589, 907, 806, 445), (593, 10, 595, 911), (448, 802, 909, 667), (590, 8, 592, 908), (449, 593, 911, 803), (667, 909, 594, 9), (668, 449, 803, 910), (596, 30, 598, 914), (798, 512, 800, 912), (799, 914, 797, 512), (973, 742, 528, 792), (30, 674, 916, 598), (454, 794, 915, 673), (972, 824, 526, 740), (598, 916, 794, 454), (455, 599, 917, 795), (602, 792, 996, 789), (881, 1002, 745, 492), (876, 505, 750, 1000), (761, 971, 826, 524), (827, 525, 762, 997), (740, 526, 790, 978), (521, 830, 969, 625), (621, 509, 833, 965), (402, 529, 891, 822), (653, 402, 822, 890), (0, 656, 893, 531), (817, 517, 819, 892), (655, 892, 582, 1), (813, 516, 815, 897), (531, 893, 817, 404), (581, 2, 583, 894), (583, 898, 813, 407), (407, 813, 897, 658), (659, 408, 814, 898), (408, 584, 901, 814), (965, 833, 605, 834), (662, 443, 811, 904), (4, 662, 904, 586), (533, 46, 535, 841), (734, 500, 736, 839), (42, 630, 840, 532), (545, 54, 547, 859), (641, 857, 546, 53), (642, 422, 720, 858), (644, 860, 549, 55), (422, 545, 859, 720), (715, 495, 717, 860), (716, 862, 714, 495), (54, 645, 861, 547), (548, 56, 550, 862), (56, 648, 864, 550), (711, 494, 713, 863), (435, 711, 863, 647), (676, 493, 678, 866), (550, 864, 711, 435), (436, 551, 865, 712), (650, 866, 580, 59), (58, 651, 871, 578), (918, 611, 491, 888), (439, 579, 872, 677), (677, 872, 675, 493), (882, 918, 888, 609), (927, 874, 607, 875), (622, 966, 624, 44), (625, 969, 627, 60), (755, 965, 834, 510), (523, 760, 970, 825), (513, 801, 937, 804), (828, 998, 760, 523), (838, 508, 753, 999), (608, 880, 1001, 877), (714, 435, 647, 930), (678, 924, 652, 440), (494, 710, 925, 713), (721, 931, 643, 431), (495, 714, 930, 717), (717, 930, 646, 434), (498, 725, 932, 728), (499, 729, 935, 732), (729, 415, 635, 935), (732, 935, 634, 414), (1014, 1015, 1021), (500, 733, 936, 736), (987, 995, 976), (981, 1005, 982), (255, 256, 385, 384), (195, 243, 1330, 1266, 1302, 222, 161), (129, 193, 221, 136), (839, 534, 957, 958), (97, 105, 195, 161), (955, 958, 957, 956), (960, 962, 953), (629, 839, 958, 955), (939, 959, 960, 940), (730, 499, 732, 842), (410, 533, 841, 735), (735, 841, 733, 500), (46, 633, 843, 535), (412, 730, 842, 632), (632, 842, 537, 47), (731, 844, 729, 499), (535, 843, 730, 412), (536, 48, 538, 844), (636, 416, 727, 846), (726, 498, 728, 845), (415, 726, 845, 635), (416, 539, 847, 727), (48, 636, 846, 538), (538, 846, 726, 415), (727, 847, 725, 498), (542, 52, 544, 856), (639, 419, 724, 855), (50, 639, 855, 541), (421, 719, 857, 641), (419, 542, 856, 724), (724, 856, 722, 497), (679, 848, 576, 367), (423, 682, 848, 679), (682, 366, 575, 848), (683, 849, 573, 364), (424, 686, 849, 683), (686, 363, 572, 849), (687, 850, 570, 361), (425, 690, 850, 687), (690, 360, 569, 850), (691, 851, 567, 358), (426, 694, 851, 691), (694, 357, 566, 851), (698, 852, 561, 352), (428, 701, 852, 698), (701, 351, 560, 852), (702, 853, 558, 349), (429, 705, 853, 702), (705, 348, 557, 853), (706, 854, 555, 346), (430, 709, 854, 706), (709, 345, 554, 854), (979, 789, 457, 601), (215, 216, 400, 399), (738, 1012, 1011, 1029, 33), (185, 341, 342, 186), (155, 156, 240, 241), (1018, 1011, 1020), (877, 1001, 748, 503), (880, 502, 747, 1001), (490, 887, 920, 610), (1013, 1014, 1015, 1016), (879, 608, 877, 923), (887, 609, 881, 920), (492, 745, 921, 878), (504, 875, 928, 616), (874, 926, 876, 607), (613, 923, 615, 36), (875, 607, 873, 928), (36, 615, 927, 749), (615, 503, 874, 927), (507, 837, 952, 619), (751, 39, 620, 929), (38, 618, 951, 752), (511, 793, 933, 796), (797, 454, 673, 934), (837, 606, 835, 952), (796, 933, 737, 456), (793, 457, 738, 933), (867, 868, 869, 870), (575, 868, 867, 848), (29, 1024, 869, 868, 575), (576, 870, 869, 1024, 29), (848, 867, 870, 576), (831, 522, 759, 998), (62, 740, 978, 787), (790, 973, 792, 602), (792, 528, 788, 996), (524, 826, 972, 628), (618, 506, 836, 951), (815, 943, 660, 441), (62, 787, 527, 741, 32, 129, 136), (516, 812, 943, 815), (883, 884, 885, 886), (13, 1025, 884, 883, 552), (462, 885, 884, 1025, 13), (764, 886, 885, 462), (552, 883, 886, 764), (736, 936, 631, 411), (980, 983, 982, 981), (401, 380, 394, 489), (443, 587, 905, 811), (664, 906, 591, 7), (33, 788, 528, 742, 72, 105, 97), (888, 491, 744, 1002), (902, 1026, 883, 884, 903), (867, 868, 896, 895), (33, 1029, 1011, 1004, 788), (939, 954, 953, 940), (652, 924, 939, 940), (896, 869, 900), (945, 946, 900, 869), (156, 157, 230, 240), (378, 392, 393, 379), (873, 1000, 751, 506), (816, 407, 658, 949), (819, 949, 657, 406), (956, 984, 957), (517, 816, 949, 819), (33, 737, 975, 976, 1027), (197, 287, 288, 198), (395, 396, 459, 458), (57, 85, 84, 55, 549, 434, 646), (54, 112, 113, 56, 548, 433, 645), (6, 125, 126, 8, 590, 446, 665), (99, 98, 162, 163), (240, 336, 337, 241), (950, 655, 1, 654), (319, 372, 373, 326), (82, 140, 139, 81), (104, 103, 166, 194), (78, 158, 157, 77), (212, 213, 397, 396), (79, 159, 158, 78), (60, 761, 524, 628, 62, 136, 135), (128, 127, 189, 192), (198, 288, 289, 199), (977, 976, 1008, 1007), (824, 997, 763, 526), (342, 389, 390, 368), (100, 99, 163, 164), (254, 255, 384, 383), (1002, 744, 35, 745), (211, 212, 396, 395), (6, 665, 907, 589), (812, 442, 661, 943), (823, 950, 654, 403), (974, 977, 976, 975), (884, 885, 941), (518, 820, 950, 823), (989, 990, 884, 941), (738, 33, 1027, 976, 977), (737, 933, 974, 975), (870, 944, 945, 869), (141, 142, 196, 197), (190, 1298, 1262, 1326, 275, 285, 191), (992, 984, 956, 993), (34, 746, 501, 613, 36, 131, 130), (29, 652, 940, 953, 1028), (166, 245, 244, 194), (945, 953, 962, 946), (1395, 1329, 275, 1326), (1394, 1322, 339, 1331), (3, 75, 73, 1, 582, 406, 657), (924, 576, 954, 939), (96, 114, 174, 151), (174, 329, 284, 151), (163, 256, 255, 164), (127, 126, 188, 189), (29, 71, 86, 59, 580, 440, 652), (948, 312, 376, 375, 374, 373, 372, 371, 370, 369), (58, 114, 96, 28, 579, 439, 651), (230, 335, 336, 240), (71, 123, 153, 86), (368, 390, 391, 377), (153, 123, 176, 1300, 1264, 1328, 190), (102, 100, 164, 165), (329, 376, 312, 284), (872, 484, 367, 675), (804, 937, 669, 450), (579, 28, 484, 872), (675, 367, 576, 924), (805, 448, 667, 938), (576, 29, 1028, 953, 954), (741, 979, 601, 32), (933, 738, 977, 974), (1008, 1009, 1020, 1011), (996, 1003, 1012, 738), (221, 193, 380, 401), (954, 953, 945, 944), (158, 159, 228, 229), (1012, 1007, 1008, 1011), (820, 404, 655, 950), (989, 1005, 981, 990), (276, 304, 387, 340), (948, 394, 393, 392, 391, 390, 389, 388, 387, 304), (106, 88, 143, 175), (13, 552, 980, 981, 1030), (143, 276, 340, 175), (963, 1013, 1014, 964), (167, 211, 395, 316), (35, 744, 491, 611, 43, 74, 98), (1, 73, 63, 13, 530, 403, 654), (43, 1031, 1014, 1013, 629), (130, 211, 167, 101), (530, 13, 1030, 981, 982), (115, 154, 242, 1304, 1268, 1332, 184), (98, 74, 137, 162), (42, 743, 490, 610, 34, 130, 101), (73, 154, 115, 63), (611, 1015, 1014, 1031, 43), (532, 409, 882, 919), (42, 532, 919, 743), (12, 653, 890, 460), (409, 629, 918, 882), (1393, 1297, 291, 1333), (343, 821, 889, 552), (460, 890, 821, 343), (992, 993, 1014, 1021), (629, 1013, 1016, 918), (552, 889, 983, 980), (902, 903, 981, 980), (1392, 1334, 266, 1285), (948, 369, 458, 459, 485, 486, 487, 488, 489, 394), (316, 395, 458, 369), (137, 201, 1335, 1271, 1307, 257, 162), (12, 88, 106, 0, 529, 402, 653), (1028, 1024, 869, 945, 953), (870, 1024, 1028, 954, 944), (1027, 976, 1008, 1011, 1029), (977, 1007, 1012, 1029, 1027), (1030, 1025, 884, 990, 981), (1026, 902, 980, 1030, 1025, 883), (1023, 1031, 1014, 993, 956), (963, 955, 1023, 1031, 1013), (1032, 1033, 1034, 1035), (961, 1033, 1032, 959), (962, 1034, 1033, 961), (960, 1035, 1034, 962), (959, 1032, 1035, 960), (1036, 1037, 1038, 1039), (994, 1037, 1036, 995), (1010, 1038, 1037, 994), (1009, 1039, 1038, 1010), (995, 1036, 1039, 1009), (1040, 1041, 1042, 1043), (1005, 1041, 1040, 982), (1006, 1042, 1041, 1005), (983, 1043, 1042, 1006), (982, 1040, 1043, 983), (1044, 1045, 1046, 1047), (1016, 1045, 1044, 1015), (1022, 1046, 1045, 1016), (1021, 1047, 1046, 1022), (1015, 1044, 1047, 1021), (1048, 1049, 1050, 1051), (994, 1049, 1048, 986), (995, 1050, 1049, 994), (987, 1051, 1050, 995), (986, 1048, 1051, 987), (1052, 1053, 1054, 1055), (896, 1053, 1052, 895), (900, 1054, 1053, 896), (899, 1055, 1054, 900), (895, 1052, 1055, 899), (1056, 1057, 1058, 1059), (1018, 1057, 1056, 1017), (1020, 1058, 1057, 1018), (1019, 1059, 1058, 1020), (1017, 1056, 1059, 1019), (1060, 1061, 1062, 1063), (886, 1061, 1060, 885), (942, 1062, 1061, 886), (941, 1063, 1062, 942), (885, 1060, 1063, 941), (1064, 1065, 1066, 1067), (984, 1065, 1064, 957), (985, 1066, 1065, 984), (958, 1067, 1066, 985), (957, 1064, 1067, 958), (1068, 1069, 1070, 1071), (946, 1069, 1068, 900), (947, 1070, 1069, 946), (899, 1071, 1070, 947), (900, 1068, 1071, 899), (1072, 1073, 1074, 1075), (1009, 1073, 1072, 1020), (1010, 1074, 1073, 1009), (1019, 1075, 1074, 1010), (1020, 1072, 1075, 1019), (1076, 1077, 1078, 1079), (961, 1077, 1076, 962), (947, 1078, 1077, 961), (946, 1079, 1078, 947), (962, 1076, 1079, 946), (1080, 1081, 1082, 1083), (992, 1081, 1080, 984), (991, 1082, 1081, 992), (985, 1083, 1082, 991), (984, 1080, 1083, 985), (1084, 1085, 1086, 1087), (942, 1085, 1084, 941), (988, 1086, 1085, 942), (989, 1087, 1086, 988), (941, 1084, 1087, 989), (1088, 1089, 1090, 1091), (1022, 1089, 1088, 1021), (991, 1090, 1089, 1022), (992, 1091, 1090, 991), (1021, 1088, 1091, 992), (1092, 1093, 1094, 1095), (989, 1093, 1092, 1005), (988, 1094, 1093, 989), (1006, 1095, 1094, 988), (1005, 1092, 1095, 1006), (1096, 1097, 1098, 1099, 1100, 1101, 1102, 1103), (994, 1097, 1096, 1010), (986, 1098, 1097, 994), (977, 1099, 1098, 986), (1007, 1100, 1099, 977), (1012, 1101, 1100, 1007), (1017, 1102, 1101, 1012), (1019, 1103, 1102, 1017), (1010, 1096, 1103, 1019), (1104, 1105, 1106, 1107, 1108, 1109, 1110, 1111, 1112), (1026, 1105, 1104, 883), (902, 1106, 1105, 1026), (980, 1107, 1106, 902), (983, 1108, 1107, 980), (1006, 1109, 1108, 983), (988, 1110, 1109, 1006), (942, 1111, 1110, 988), (886, 1112, 1111, 942), (883, 1104, 1112, 886), (1113, 1114, 1115, 1116, 1117, 1118, 1119, 1120), (947, 1114, 1113, 899), (961, 1115, 1114, 947), (959, 1116, 1115, 961), (954, 1117, 1116, 959), (944, 1118, 1117, 954), (870, 1119, 1118, 944), (895, 1120, 1119, 870), (899, 1113, 1120, 895), (1121, 1122, 1123, 1124, 1125, 1126, 1127), (955, 1122, 1121, 963), (958, 1123, 1122, 955), (985, 1124, 1123, 958), (1022, 1125, 1124, 985), (1016, 1126, 1125, 1022), (1013, 1127, 1126, 1016), (963, 1121, 1127, 1013), (259, 1130, 1129, 258, 1283, 1247, 1311), (260, 1131, 1130, 259), (261, 1132, 1131, 260), (262, 1133, 1132, 261), (263, 1134, 1133, 262), (264, 1135, 1134, 263), (265, 1136, 1135, 264), (266, 1128, 1136, 265, 1284, 1248, 1312), (290, 1138, 1137, 291, 1319, 1255, 1291), (289, 1139, 1138, 290), (288, 1140, 1139, 289), (287, 1141, 1140, 288), (286, 1142, 1141, 287), (285, 1143, 1142, 286), (275, 1144, 1143, 285), (258, 1145, 1144, 275, 1329, 1265, 1301), (338, 1147, 1146, 266, 1334, 1270, 1306), (337, 1148, 1147, 338), (336, 1149, 1148, 337), (335, 1150, 1149, 336), (334, 1151, 1150, 335), (333, 1152, 1151, 334), (332, 1153, 1152, 333), (331, 1154, 1153, 332, 1308, 1244, 1280), (339, 1157, 1156, 331, 1303, 1267, 1331), (381, 1158, 1157, 339), (382, 1159, 1158, 381), (383, 1160, 1159, 382), (384, 1161, 1160, 383), (385, 1162, 1161, 384), (386, 1163, 1162, 385), (291, 1155, 1163, 386, 1305, 1269, 1333), (1158, 1159, 1238, 1236), (1218, 1204, 1205, 1230, 1229, 1231, 1232, 1233, 1234, 1235, 1217, 1216, 1237, 1236, 1238, 1239, 1240, 1241, 1242, 1243, 1213, 1214, 1211, 1212, 1215, 1225, 1224, 1226, 1227, 1228, 1207, 1206, 1208, 1209, 1210, 1220, 1219, 1221, 1222, 1223), (337, 1148, 1230, 1205), (1150, 1151, 1232, 1231), (287, 1141, 1225, 1215), (1134, 1135, 1221, 1219), (1143, 1144, 1227, 1226), (338, 337, 1205, 1204), (288, 287, 1215, 1212), (1162, 1163, 1242, 1241), (1145, 258, 1207, 1228), (266, 1334, 1270, 1306, 338, 1204, 1218), (1144, 1145, 1228, 1227), (258, 1283, 1247, 1311, 259, 1206, 1207), (261, 262, 1210, 1209), (289, 288, 1212, 1211), (339, 1157, 1237, 1216), (1157, 1158, 1236, 1237), (1160, 1161, 1240, 1239), (1149, 1150, 1231, 1229), (1133, 1134, 1219, 1220), (1142, 1143, 1226, 1224), (262, 1133, 1220, 1210), (1136, 1128, 1223, 1222), (291, 1319, 1255, 1291, 290, 1214, 1213), (1161, 1162, 1241, 1240), (290, 289, 1211, 1214), (1155, 291, 1213, 1243), (1154, 331, 1217, 1235), (1153, 1154, 1235, 1234), (1128, 266, 1218, 1223), (260, 261, 1209, 1208), (1159, 1160, 1239, 1238), (1148, 1149, 1229, 1230), (1141, 1142, 1224, 1225), (1151, 1152, 1233, 1232), (1135, 1136, 1222, 1221), (331, 1303, 1267, 1331, 339, 1216, 1217), (1163, 1155, 1243, 1242), (1152, 1153, 1234, 1233), (259, 260, 1208, 1206), (1391, 1336, 1249, 1313), (1390, 1337, 1272, 1338), (1389, 1306, 1270, 1339), (1388, 1340, 1269, 1305), (1387, 1341, 1273, 1342), (1386, 1325, 1261, 1343), (1385, 1344, 1267, 1303), (1384, 1345, 1274, 1346), (1383, 1294, 1258, 1347), (1382, 1348, 1262, 1298), (1381, 1349, 1275, 1350), (1380, 1301, 1265, 1351), (1379, 1352, 1261, 1325), (1378, 1353, 1276, 1354), (1377, 1291, 1255, 1355), (1376, 1356, 1247, 1283), (1375, 1357, 1277, 1358), (1374, 1288, 1252, 1359), (1373, 1360, 1257, 1293), (1372, 1361, 1278, 1362), (1371, 1280, 1244, 1363), (1370, 1364, 1248, 1284), (1369, 1365, 1279, 1366), (1368, 1313, 1249, 1367), (1365, 1368, 1367, 1279), (1246, 1310, 1368, 1365), (1310, 184, 1313, 1368), (1286, 1369, 1366, 1250), (183, 1282, 1369, 1286), (1282, 1246, 1365, 1369), (1314, 1370, 1284, 265), (1250, 1366, 1370, 1314), (1366, 1279, 1364, 1370), (1361, 1371, 1363, 1278), (1256, 1292, 1371, 1361), (1292, 331, 1280, 1371), (1290, 1372, 1362, 1254), (222, 1320, 1372, 1290), (1320, 1256, 1361, 1372), (1318, 1373, 1293, 227), (1254, 1362, 1373, 1318), (1362, 1278, 1360, 1373), (1357, 1374, 1359, 1277), (1245, 1309, 1374, 1357), (1309, 177, 1288, 1374), (1317, 1375, 1358, 1253), (176, 1281, 1375, 1317), (1281, 1245, 1357, 1375), (1289, 1376, 1283, 258), (1253, 1358, 1376, 1289), (1358, 1277, 1356, 1376), (1353, 1377, 1355, 1276), (1260, 1324, 1377, 1353), (1324, 290, 1291, 1377), (1287, 1378, 1354, 1251), (200, 1296, 1378, 1287), (1296, 1260, 1353, 1378), (1315, 1379, 1325, 201), (1251, 1354, 1379, 1315), (1354, 1276, 1352, 1379), (1349, 1380, 1351, 1275), (1253, 1289, 1380, 1349), (1289, 258, 1301, 1380), (1300, 1381, 1350, 1264), (176, 1317, 1381, 1300), (1317, 1253, 1349, 1381), (1328, 1382, 1298, 190), (1264, 1350, 1382, 1328), (1350, 1275, 1348, 1382), (1345, 1383, 1347, 1274), (1266, 1330, 1383, 1345), (1330, 243, 1294, 1383), (1320, 1384, 1346, 1256), (222, 1302, 1384, 1320), (1302, 1266, 1345, 1384), (1292, 1385, 1303, 331), (1256, 1346, 1385, 1292), (1346, 1274, 1344, 1385), (1341, 1386, 1343, 1273), (1271, 1335, 1386, 1341), (1335, 201, 1325, 1386), (1295, 1387, 1342, 1259), (257, 1307, 1387, 1295), (1307, 1271, 1341, 1387), (1323, 1388, 1305, 386), (1259, 1342, 1388, 1323), (1342, 1273, 1340, 1388), (1337, 1389, 1339, 1272), (1263, 1327, 1389, 1337), (1327, 338, 1306, 1389), (1304, 1390, 1338, 1268), (242, 1299, 1390, 1304), (1299, 1263, 1337, 1390), (1332, 1391, 1313, 184), (1268, 1338, 1391, 1332), (1338, 1272, 1336, 1391), (1336, 1392, 1285, 1249), (1272, 1339, 1392, 1336), (1339, 1270, 1334, 1392), (1340, 1393, 1333, 1269), (1273, 1343, 1393, 1340), (1343, 1261, 1297, 1393), (1344, 1394, 1331, 1267), (1274, 1347, 1394, 1344), (1347, 1258, 1322, 1394), (1348, 1395, 1326, 1262), (1275, 1351, 1395, 1348), (1351, 1265, 1329, 1395), (1352, 1396, 1297, 1261), (1276, 1355, 1396, 1352), (1355, 1255, 1319, 1396), (1356, 1397, 1311, 1247), (1277, 1359, 1397, 1356), (1359, 1252, 1316, 1397), (1360, 1398, 1321, 1257), (1278, 1363, 1398, 1360), (1363, 1244, 1308, 1398), (1364, 1399, 1312, 1248), (1279, 1367, 1399, 1364), (1367, 1249, 1285, 1399)])
me_cylinder.polygons.foreach_set('material_index', [0, 0, 0, 0, 0, 0, 0, 0, 0, 0, 0, 0, 0, 0, 0, 0, 0, 0, 0, 0, 0, 0, 0, 1, 0, 0, 0, 0, 0, 0, 0, 0, 0, 0, 0, 1, 1, 1, 0, 0, 0, 0, 0, 0, 0, 0, 0, 0, 0, 0, 0, 0, 0, 0, 0, 0, 0, 0, 0, 0, 0, 0, 1, 0, 0, 0, 0, 0, 0, 0, 0, 0, 0, 0, 0, 1, 0, 0, 0, 0, 0, 0, 0, 0, 0, 0, 0, 0, 0, 0, 0, 0, 0, 1, 0, 0, 0, 0, 0, 0, 0, 0, 0, 0, 0, 0, 0, 0, 0, 0, 0, 0, 0, 0, 0, 0, 0, 0, 0, 0, 0, 0, 1, 1, 0, 0, 0, 0, 0, 0, 0, 0, 0, 0, 0, 0, 0, 0, 0, 0, 0, 0, 0, 0, 0, 0, 0, 0, 0, 0, 0, 0, 0, 0, 0, 0, 0, 1, 0, 1, 0, 0, 0, 0, 0, 0, 0, 0, 0, 1, 0, 0, 1, 0, 0, 0, 0, 1, 0, 0, 0, 0, 0, 1, 0, 0, 1, 0, 1, 0, 0, 1, 1, 0, 0, 1, 1, 0, 0, 0, 0, 0, 0, 0, 0, 0, 0, 0, 1, 0, 0, 0, 0, 0, 0, 0, 0, 0, 0, 0, 0, 0, 0, 0, 0, 0, 0, 0, 0, 0, 0, 0, 0, 0, 0, 0, 0, 0, 0, 0, 0, 0, 0, 0, 0, 0, 0, 0, 0, 0, 0, 0, 0, 0, 0, 0, 0, 0, 0, 0, 0, 0, 0, 0, 0, 0, 0, 0, 0, 0, 0, 0, 0, 0, 0, 0, 0, 0, 0, 0, 0, 0, 0, 0, 0, 0, 0, 0, 0, 0, 0, 0, 0, 0, 0, 0, 0, 0, 0, 0, 0, 0, 0, 0, 0, 0, 0, 0, 0, 0, 1, 0, 0, 0, 0, 0, 1, 0, 0, 0, 0, 0, 0, 0, 0, 0, 0, 0, 0, 0, 0, 0, 0, 0, 0, 0, 0, 0, 0, 0, 0, 0, 0, 0, 0, 0, 0, 0, 0, 0, 0, 0, 0, 0, 0, 0, 0, 0, 0, 0, 0, 0, 0, 0, 0, 0, 0, 0, 0, 0, 0, 0, 0, 0, 0, 0, 0, 0, 0, 0, 0, 0, 0, 0, 0, 0, 0, 0, 0, 0, 0, 0, 0, 0, 0, 0, 0, 0, 0, 0, 0, 0, 0, 0, 0, 0, 0, 0, 0, 0, 0, 0, 0, 0, 0, 0, 0, 0, 0, 0, 0, 0, 0, 0, 0, 0, 0, 0, 0, 0, 0, 0, 0, 0, 0, 0, 0, 0, 0, 0, 0, 0, 0, 0, 0, 0, 0, 0, 0, 0, 0, 0, 0, 0, 0, 0, 0, 0, 0, 0, 0, 0, 0, 0, 0, 0, 0, 0, 0, 0, 0, 0, 0, 0, 0, 0, 0, 0, 0, 0, 0, 0, 0, 0, 0, 0, 0, 0, 0, 0, 0, 0, 0, 0, 0, 0, 0, 0, 0, 0, 0, 0, 0, 0, 0, 0, 0, 0, 0, 0, 0, 0, 0, 0, 0, 0, 0, 0, 0, 0, 0, 0, 0, 0, 0, 0, 0, 0, 0, 0, 0, 0, 0, 0, 0, 0, 0, 0, 0, 0, 0, 0, 0, 0, 0, 0, 0, 0, 0, 0, 0, 0, 0, 0, 0, 0, 0, 0, 0, 0, 0, 0, 0, 0, 0, 0, 0, 0, 0, 0, 0, 0, 0, 0, 0, 0, 0, 0, 0, 0, 0, 0, 0, 0, 0, 0, 0, 0, 0, 0, 0, 0, 0, 0, 0, 0, 0, 0, 0, 0, 0, 0, 0, 0, 0, 0, 0, 0, 0, 0, 0, 0, 0, 0, 0, 0, 0, 0, 0, 0, 0, 0, 0, 0, 0, 0, 1, 0, 1, 0, 0, 0, 0, 0, 0, 0, 0, 0, 0, 0, 0, 0, 0, 0, 0, 0, 0, 0, 0, 0, 0, 0, 0, 0, 0, 0, 0, 0, 0, 0, 0, 0, 0, 0, 0, 0, 0, 0, 0, 0, 0, 0, 0, 0, 0, 0, 0, 0, 0, 0, 0, 0, 0, 0, 0, 0, 0, 0, 0, 0, 0, 0, 0, 0, 0, 0, 0, 0, 0, 0, 0, 0, 0, 0, 0, 1, 0, 0, 0, 0, 0, 0, 0, 0, 0, 0, 1, 0, 0, 0, 0, 0, 0, 0, 0, 0, 0, 0, 0, 0, 0, 0, 0, 0, 0, 0, 0, 0, 0, 1, 0, 0, 0, 0, 0, 0, 0, 0, 0, 0, 0, 0, 0, 0, 0, 0, 0, 0, 0, 0, 0, 1, 0, 0, 0, 0, 0, 0, 0, 0, 0, 1, 0, 1, 0, 0, 0, 0, 0, 0, 0, 0, 0, 0, 0, 0, 0, 0, 0, 0, 0, 0, 0, 0, 0, 0, 0, 0, 0, 0, 0, 0, 0, 0, 0, 0, 0, 0, 0, 0, 0, 0, 0, 0, 0, 0, 0, 0, 0, 0, 0, 0, 0, 0, 0, 0, 0, 0, 0, 0, 0, 0, 0, 0, 0, 0, 0, 0, 0, 0, 0, 0, 0, 0, 0, 0, 0, 0, 0, 0, 0, 0, 0, 0, 0, 0, 0, 0, 0, 0, 0, 0, 0, 0, 0, 0, 0, 0, 0, 0, 0, 0, 0, 0, 0, 0, 0, 0, 0, 0, 0, 0, 0, 0, 0, 0, 0, 0, 1, 0, 0, 0, 0, 0, 0, 0, 0, 1, 0, 0, 0, 0, 0, 0, 0, 0, 0, 1, 0, 0, 0, 0, 0, 0, 0, 0, 1, 0, 0, 0, 0, 0, 0, 0, 0, 0, 0, 0, 0, 0, 0, 0, 0, 0, 0, 0, 0, 0, 0, 0, 0, 0, 0, 0, 0, 0, 0, 0, 0, 0, 0, 0, 0, 0, 0, 0, 0, 1, 0, 0, 0, 0, 0, 0, 0, 0, 0, 0, 0, 0, 0, 0, 0, 0, 0, 0, 0, 0, 0, 0, 0, 0, 0, 0, 0, 0, 0, 0, 0, 0, 0, 0, 0, 0, 0, 0, 0, 1, 1, 0, 0, 1, 1, 0, 1, 0, 0, 1, 0, 1, 1, 0, 0, 1, 0, 0, 1, 0, 0, 1, 1, 1, 0, 0, 0, 0, 0, 0, 0, 1, 1, 1, 0, 0, 0, 1, 0, 0, 1, 1, 0, 0, 1, 0, 0, 0, 1, 1, 1, 0, 0, 0, 0, 0, 0, 0, 1, 1, 1, 0, 0, 0, 1, 0, 0, 1, 1, 0, 0, 1, 0, 0, 0, 1, 1, 1, 0, 0, 0, 0, 0, 0, 0, 1, 1, 0, 0, 0, 0, 0, 0, 0, 1, 1, 1, 0, 0, 1, 1, 0, 1, 0, 0, 1, 0, 1, 1, 0, 0, 1, 0, 0, 1, 0, 0, 1, 1])
me_cylinder.materials.append(mat_metal)
me_cylinder.materials.append(mat_lum)
me_cylinder.materials.append(mat_lume)
me_cylinder.use_remesh_preserve_volume = False
me_cylinder.use_remesh_preserve_attributes = False
me_cylinder.use_mirror_vertex_groups = False
me_cylinder.update()

# ---- objects
ob_cylinder_002 = bpy.data.objects.new('Cylinder.002', me_cylinder_002)
ob_cylinder_001 = bpy.data.objects.new('Cylinder.001', me_cylinder_001)
ob_cylinder = bpy.data.objects.new('Cylinder', me_cylinder)
ob_lamp = bpy.data.objects.new('Lamp', light_lamp)
ob_camera = bpy.data.objects.new('Camera', cam_camera)

# ---- transforms, parenting, visibility, modifiers, constraints
ob_cylinder_002.location = (0.0, 0.0, 0.0)
ob_cylinder_002.lineart.crease_threshold = 0.0
ob_cylinder_001.location = (0.0, 0.0, -0.4)
ob_cylinder_001.lineart.crease_threshold = 0.0
ob_cylinder.location = (0.0, 0.0, 0.0)
ob_cylinder.lineart.crease_threshold = 0.0
ob_lamp.location = (4.076, 1.005, 5.904)
ob_lamp.rotation_euler = (0.6503, 0.05522, 1.866)
ob_lamp.lock_rotations_4d = False
ob_lamp.empty_display_type = 'ARROWS'
ob_lamp.color = (0.0, 0.0, 0.0, 0.0)
ob_lamp.lineart.crease_threshold = 0.0
ob_camera.location = (7.481, -6.508, 5.344)
ob_camera.rotation_euler = (1.109, 0.01082, 0.8149)
ob_camera.lock_rotations_4d = False
ob_camera.empty_display_type = 'ARROWS'
ob_camera.color = (0.0, 0.0, 0.0, 0.0)
ob_camera.display_type = 'WIRE'
ob_camera.lineart.crease_threshold = 0.0

# ---- collection membership
col_collection_1.objects.link(ob_cylinder_002)
col_collection_1.objects.link(ob_cylinder_001)
col_collection_1.objects.link(ob_cylinder)
col_collection_1.objects.link(ob_lamp)
col_collection_1.objects.link(ob_camera)

# ---- scene / render settings (as saved in the file)
scene.camera = ob_camera
scene.frame_start = 1; scene.frame_end = 250; scene.frame_set(58)
scene.render.engine = 'BLENDER_EEVEE_NEXT'
scene.render.resolution_percentage = 50
scene.render.dither_intensity = 0.0
scene.cycles.use_denoising = False
scene.cycles.samples = 10
scene.cycles.sampling_pattern = 'TABULATED_SOBOL'
scene.cycles.light_sampling_threshold = 0.0
scene.cycles.use_adaptive_sampling = False
scene.cycles.use_light_tree = False
scene.cycles.blur_glossy = 0.0
scene.cycles.pixel_filter_type = 'GAUSSIAN'
scene.cycles.sample_clamp_indirect = 0.0
scene.view_settings.view_transform = 'Standard'
bpy.context.view_layer.update()
